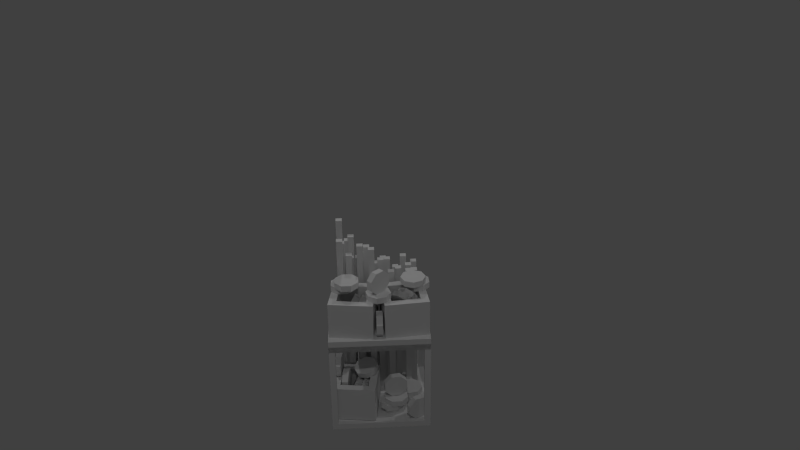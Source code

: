 # Source: shopping_bancada_papyrus.blend  (saved by Blender 2.76.0; exported with 4.5.12 LTS)
import bpy
from mathutils import Matrix  # noqa: F401  (used for matrix-valued properties, if any)

bpy.ops.wm.read_factory_settings(use_empty=True)
scene = bpy.context.scene
scene.name = 'Scene'

# ---- collections
col_collection_1 = bpy.data.collections.new('Collection 1'); scene.collection.children.link(col_collection_1)

# ---- world
world_world = bpy.data.worlds.new('World'); scene.world = world_world
world_world.color = (0.05088, 0.05088, 0.05088)
world_world.use_sun_shadow = False
world_world.sun_shadow_jitter_overblur = 0.0
world_world.cycles.sampling_method = 'MANUAL'
world_world.cycles.sample_map_resolution = 256

# ---- cameras
cam_camera = bpy.data.cameras.new('Camera')
cam_camera.clip_end = 100.0
cam_camera.lens = 35.0
cam_camera.sensor_width = 32.0
cam_camera.sensor_height = 18.0
cam_camera.ortho_scale = 7.314
cam_camera.dof.focus_distance = 0.0
cam_camera.dof.aperture_fstop = 128.0

# ---- lights
light_lamp_003 = bpy.data.lights.new('Lamp.003', 'POINT')
light_lamp_003.transmission_factor = 0.0
light_lamp_003.cutoff_distance = 30.0
light_lamp_003.energy = 100.0
light_lamp_003.shadow_buffer_clip_start = 1.001
light_lamp_003.shadow_soft_size = 0.1
light_lamp_003.shadow_maximum_resolution = 0.006
light_lamp_003.use_absolute_resolution = True
light_lamp_003.cycles.use_multiple_importance_sampling = False
light_lamp_002 = bpy.data.lights.new('Lamp.002', 'POINT')
light_lamp_002.transmission_factor = 0.0
light_lamp_002.cutoff_distance = 30.0
light_lamp_002.energy = 100.0
light_lamp_002.shadow_buffer_clip_start = 1.001
light_lamp_002.shadow_soft_size = 0.1
light_lamp_002.shadow_maximum_resolution = 0.006
light_lamp_002.use_absolute_resolution = True
light_lamp_002.cycles.use_multiple_importance_sampling = False
light_lamp_001 = bpy.data.lights.new('Lamp.001', 'POINT')
light_lamp_001.transmission_factor = 0.0
light_lamp_001.cutoff_distance = 30.0
light_lamp_001.energy = 100.0
light_lamp_001.shadow_buffer_clip_start = 1.001
light_lamp_001.shadow_soft_size = 0.1
light_lamp_001.shadow_maximum_resolution = 0.006
light_lamp_001.use_absolute_resolution = True
light_lamp_001.cycles.use_multiple_importance_sampling = False
light_lamp = bpy.data.lights.new('Lamp', 'POINT')
light_lamp.transmission_factor = 0.0
light_lamp.cutoff_distance = 30.0
light_lamp.energy = 100.0
light_lamp.shadow_buffer_clip_start = 1.001
light_lamp.shadow_soft_size = 0.1
light_lamp.shadow_maximum_resolution = 0.006
light_lamp.use_absolute_resolution = True
light_lamp.cycles.use_multiple_importance_sampling = False

# ---- meshes
me_cubo = bpy.data.meshes.new('Cubo')
me_cubo.from_pydata([(0.2463, -0.1303, 0.6756), (0.2463, -0.1303, 0.7381), (0.3347, -0.1669, 0.6756), (0.3347, -0.1669, 0.7381), (0.3713, -0.2553, 0.6756), (0.3713, -0.2553, 0.7381), (0.3347, -0.3437, 0.6756), (0.3347, -0.3437, 0.7381), (0.2463, -0.3803, 0.6756), (0.2463, -0.3803, 0.7381), (0.1579, -0.3437, 0.6756), (0.1579, -0.3437, 0.7381), (0.1213, -0.2553, 0.6756), (0.1213, -0.2553, 0.7381), (0.1579, -0.1669, 0.6756), (0.1579, -0.1669, 0.7381), (0.2463, -0.1303, 0.6756), (0.2463, -0.1303, 0.7381), (0.3347, -0.1669, 0.6756), (0.3347, -0.1669, 0.7381), (0.3713, -0.2553, 0.6756), (0.3713, -0.2553, 0.7381), (0.3347, -0.3437, 0.6756), (0.3347, -0.3437, 0.7381), (0.2463, -0.3803, 0.6756), (0.2463, -0.3803, 0.7381), (0.1579, -0.3437, 0.6756), (0.1579, -0.3437, 0.7381), (0.1213, -0.2553, 0.6756), (0.1213, -0.2553, 0.7381), (0.1579, -0.1669, 0.6756), (0.1579, -0.1669, 0.7381), (0.438, 0.438, -0.4375), (0.438, 0.438, 0.438), (0.438, 0.5, -0.4375), (0.438, 0.5, 0.438), (0.5, 0.438, -0.4375), (0.5, 0.438, 0.438), (0.5, 0.5, -0.4375), (0.5, 0.5, 0.438), (0.438, -0.5, -0.4375), (0.438, -0.5, 0.438), (0.438, -0.438, -0.4375), (0.438, -0.438, 0.438), (0.5, -0.5, -0.4375), (0.5, -0.5, 0.438), (0.5, -0.438, -0.4375), (0.5, -0.438, 0.438), (-0.5, -0.5, -0.4375), (-0.5, -0.5, 0.438), (-0.5, -0.438, -0.4375), (-0.5, -0.438, 0.438), (-0.438, -0.5, -0.4375), (-0.438, -0.5, 0.438), (-0.438, -0.438, -0.4375), (-0.438, -0.438, 0.438), (-0.5, 0.438, -0.4375), (-0.5, 0.438, 0.438), (-0.5, 0.5, -0.4375), (-0.5, 0.5, 0.438), (-0.438, 0.438, -0.4375), (-0.438, 0.438, 0.438), (-0.438, 0.5, -0.4375), (-0.438, 0.5, 0.438), (-0.5, -0.5, -0.5), (-0.5, -0.5, -0.4375), (-0.5, 0.5, -0.5), (-0.5, 0.5, -0.4375), (0.5, -0.5, -0.5), (0.5, -0.5, -0.4375), (0.5, 0.5, -0.5), (0.5, 0.5, -0.4375), (-0.438, 0.438, 0.5), (-0.438, 0.438, 0.438), (-0.438, -0.438, 0.5), (-0.438, -0.438, 0.438), (-0.5, 0.438, 0.5), (-0.5, 0.438, 0.438), (-0.5, -0.438, 0.5), (-0.5, -0.438, 0.438), (0.5, 0.438, 0.5), (0.5, 0.438, 0.438), (0.5, -0.438, 0.5), (0.5, -0.438, 0.438), (0.438, 0.438, 0.5), (0.438, 0.438, 0.438), (0.438, -0.438, 0.5), (0.438, -0.438, 0.438), (-0.5, 0.438, 0.438), (-0.5, 0.438, 0.5), (-0.5, 0.5, 0.438), (-0.5, 0.5, 0.5), (0.5, 0.438, 0.438), (0.5, 0.438, 0.5), (0.5, 0.5, 0.438), (0.5, 0.5, 0.5), (-0.5, -0.5, 0.438), (-0.5, -0.5, 0.5), (-0.5, -0.438, 0.438), (-0.5, -0.438, 0.5), (0.5, -0.5, 0.438), (0.5, -0.5, 0.5), (0.5, -0.438, 0.438), (0.5, -0.438, 0.5), (-0.2252, 0.2863, 1.329), (-0.2252, 0.2863, -0.4375), (-0.2252, 0.2243, 1.329), (-0.2252, 0.2243, -0.4375), (-0.2872, 0.2863, 1.329), (-0.2872, 0.2863, -0.4375), (-0.2872, 0.2243, 1.329), (-0.2872, 0.2243, -0.4375), (-0.3277, 0.3369, -0.4375), (-0.3277, 0.3369, 1.228), (-0.3277, 0.3989, -0.4375), (-0.3277, 0.3989, 1.228), (-0.2657, 0.3369, -0.4375), (-0.2657, 0.3369, 1.228), (-0.2657, 0.3989, -0.4375), (-0.2657, 0.3989, 1.228), (-0.1553, 0.4079, 1.023), (-0.1553, 0.4079, -0.4375), (-0.1553, 0.3459, 1.023), (-0.1553, 0.3459, -0.4375), (-0.2173, 0.4079, 1.023), (-0.2173, 0.4079, -0.4375), (-0.2173, 0.3459, 1.023), (-0.2173, 0.3459, -0.4375), (-0.3378, 0.311, 1.5), (-0.3378, 0.311, -0.4375), (-0.3378, 0.249, 1.5), (-0.3378, 0.249, -0.4375), (-0.3998, 0.311, 1.5), (-0.3998, 0.311, -0.4375), (-0.3998, 0.249, 1.5), (-0.3998, 0.249, -0.4375), (-0.322, 0.2119, 1.295), (-0.322, 0.2119, -0.4375), (-0.322, 0.1499, 1.295), (-0.322, 0.1499, -0.4375), (-0.384, 0.2119, 1.295), (-0.384, 0.2119, -0.4375), (-0.384, 0.1499, 1.295), (-0.384, 0.1499, -0.4375), (-0.2297, 0.1646, 1.154), (-0.2297, 0.1646, -0.4375), (-0.2297, 0.1026, 1.154), (-0.2297, 0.1026, -0.4375), (-0.2917, 0.1646, 1.154), (-0.2917, 0.1646, -0.4375), (-0.2917, 0.1026, 1.154), (-0.2917, 0.1026, -0.4375), (-0.1125, 0.3088, 1.124), (-0.1125, 0.3088, -0.4375), (-0.1125, 0.2468, 1.124), (-0.1125, 0.2468, -0.4375), (-0.1745, 0.3088, 1.124), (-0.1745, 0.3088, -0.4375), (-0.1745, 0.2468, 1.124), (-0.1745, 0.2468, -0.4375), (-0.3356, 0.09927, 1.377), (-0.3356, 0.09927, -0.4375), (-0.3356, 0.03727, 1.377), (-0.3356, 0.03727, -0.4375), (-0.3976, 0.09927, 1.377), (-0.3976, 0.09927, -0.4375), (-0.3976, 0.03727, 1.377), (-0.3976, 0.03727, -0.4375), (-0.2464, 0.08006, 1.228), (-0.2464, 0.08006, -0.4375), (-0.2464, 0.01806, 1.228), (-0.2464, 0.01806, -0.4375), (-0.3084, 0.08006, 1.228), (-0.3084, 0.08006, -0.4375), (-0.3084, 0.01806, 1.228), (-0.3084, 0.01806, -0.4375), (-0.1373, 0.1195, 1.307), (-0.1373, 0.1195, -0.4375), (-0.1373, 0.05755, 1.307), (-0.1373, 0.05755, -0.4375), (-0.1993, 0.1195, 1.307), (-0.1993, 0.1195, -0.4375), (-0.1993, 0.05755, 1.307), (-0.1993, 0.05755, -0.4375), (-0.07198, 0.2052, 1.25), (-0.07198, 0.2052, -0.4375), (-0.07198, 0.1432, 1.25), (-0.07198, 0.1432, -0.4375), (-0.134, 0.2052, 1.25), (-0.134, 0.2052, -0.4375), (-0.134, 0.1432, 1.25), (-0.134, 0.1432, -0.4375), (-0.02692, 0.3696, 1.027), (-0.02692, 0.3696, -0.4375), (-0.02692, 0.3076, 1.027), (-0.02692, 0.3076, -0.4375), (-0.08892, 0.3696, 1.027), (-0.08892, 0.3696, -0.4375), (-0.08892, 0.3076, 1.027), (-0.08892, 0.3076, -0.4375), (0.01588, 0.2795, 1.023), (0.01588, 0.2795, -0.4375), (0.01588, 0.2175, 1.023), (0.01588, 0.2175, -0.4375), (-0.04612, 0.2795, 1.023), (-0.04612, 0.2795, -0.4375), (-0.04612, 0.2175, 1.023), (-0.04612, 0.2175, -0.4375), (-0.02467, 0.08125, 1.284), (-0.02467, 0.08125, -0.4375), (-0.02467, 0.01925, 1.284), (-0.02467, 0.01925, -0.4375), (-0.08667, 0.08125, 1.284), (-0.08667, 0.08125, -0.4375), (-0.08667, 0.01925, 1.284), (-0.08667, 0.01925, -0.4375), (0.0677, 0.1578, 1.124), (0.0677, 0.1578, -0.4375), (0.0677, 0.09584, 1.124), (0.0677, 0.09584, -0.4375), (0.005698, 0.1578, 1.124), (0.005698, 0.1578, -0.4375), (0.005698, 0.09584, 1.124), (0.005698, 0.09584, -0.4375), (0.09698, 0.3786, 1.023), (0.09698, 0.3786, -0.4375), (0.09698, 0.3166, 1.023), (0.09698, 0.3166, -0.4375), (0.03498, 0.3786, 1.023), (0.03498, 0.3786, -0.4375), (0.03498, 0.3166, 1.023), (0.03498, 0.3166, -0.4375), (0.1353, 0.2525, 1.08), (0.1353, 0.2525, -0.4375), (0.1353, 0.1905, 1.08), (0.1353, 0.1905, -0.4375), (0.07328, 0.2525, 1.08), (0.07328, 0.2525, -0.4375), (0.07328, 0.1905, 1.08), (0.07328, 0.1905, -0.4375), (0.1691, 0.08801, 1.023), (0.1691, 0.08801, -0.4375), (0.1691, 0.02601, 1.023), (0.1691, 0.02601, -0.4375), (0.1071, 0.08801, 1.023), (0.1071, 0.08801, -0.4375), (0.1071, 0.02601, 1.023), (0.1071, 0.02601, -0.4375), (0.2231, 0.3516, 0.9309), (0.2231, 0.3516, -0.4375), (0.2231, 0.2896, 0.9309), (0.2231, 0.2896, -0.4375), (0.1611, 0.3516, 0.9309), (0.1611, 0.3516, -0.4375), (0.1611, 0.2896, 0.9309), (0.1611, 0.2896, -0.4375), (0.2457, 0.1961, 1.002), (0.2457, 0.1961, -0.4375), (0.2457, 0.1341, 1.002), (0.2457, 0.1341, -0.4375), (0.1837, 0.1961, 1.002), (0.1837, 0.1961, -0.4375), (0.1837, 0.1341, 1.002), (0.1837, 0.1341, -0.4375), (0.347, 0.09927, 1.023), (0.347, 0.09927, -0.4375), (0.347, 0.03727, 1.023), (0.347, 0.03727, -0.4375), (0.285, 0.09927, 1.023), (0.285, 0.09927, -0.4375), (0.285, 0.03727, 1.023), (0.285, 0.03727, -0.4375), (0.4079, 0.2074, 0.9694), (0.4079, 0.2074, -0.4375), (0.4079, 0.1454, 0.9694), (0.4079, 0.1454, -0.4375), (0.3459, 0.2074, 0.9694), (0.3459, 0.2074, -0.4375), (0.3459, 0.1454, 0.9694), (0.3459, 0.1454, -0.4375), (0.3538, 0.3065, 0.9735), (0.3538, 0.3065, -0.4375), (0.3538, 0.2445, 0.9735), (0.3538, 0.2445, -0.4375), (0.2918, 0.3065, 0.9735), (0.2918, 0.3065, -0.4375), (0.2918, 0.2445, 0.9735), (0.2918, 0.2445, -0.4375), (0.4124, 0.4057, 0.9593), (0.4124, 0.4057, -0.4375), (0.4124, 0.3437, 0.9593), (0.4124, 0.3437, -0.4375), (0.3504, 0.4057, 0.9593), (0.3504, 0.4057, -0.4375), (0.3504, 0.3437, 0.9593), (0.3504, 0.3437, -0.4375), (0.3065, 0.4124, 1.023), (0.3065, 0.4124, -0.4375), (0.3065, 0.3504, 1.023), (0.3065, 0.3504, -0.4375), (0.2445, 0.4124, 1.023), (0.2445, 0.4124, -0.4375), (0.2445, 0.3504, 1.023), (0.2445, 0.3504, -0.4375), (-0.5, -0.5, 0.438), (-0.5, -0.5, 0.5), (-0.5, -0.438, 0.438), (-0.5, -0.438, 0.5), (0.5, -0.5, 0.438), (0.5, -0.5, 0.5), (0.5, -0.438, 0.438), (0.5, -0.438, 0.5), (-0.5, -0.5, 0.5), (-0.5, -0.5, 0.562), (-0.5, 0.0, 0.5), (-0.5, 0.0, 0.562), (0.5, -0.5, 0.5), (0.5, -0.5, 0.562), (0.5, 0.0, 0.5), (0.5, 0.0, 0.562), (-0.4922, -0.4171, 0.562), (-0.4922, -0.4171, 0.937), (-0.4318, 0.01621, 0.562), (-0.4318, 0.01621, 0.937), (-0.05885, -0.4774, 0.562), (-0.05885, -0.4774, 0.937), (0.001477, -0.04412, 0.562), (0.001477, -0.04412, 0.937), (-0.4083, -0.3537, 0.937), (-0.3684, -0.06769, 0.937), (-0.08242, -0.1075, 0.937), (-0.1222, -0.3935, 0.937), (0.05811, -0.4698, 0.562), (0.05811, -0.4698, 0.937), (0.01503, -0.03447, 0.562), (0.01503, -0.03447, 0.937), (0.4935, -0.4268, 0.562), (0.4935, -0.4268, 0.937), (0.4504, 0.008607, 0.562), (0.4504, 0.008607, 0.937), (0.1248, -0.3885, 0.937), (0.09635, -0.1011, 0.937), (0.3837, -0.07271, 0.937), (0.4122, -0.3601, 0.937), (-0.1261, -0.1426, 0.7904), (-0.1802, -0.1274, 0.8178), (-0.09887, -0.1884, 0.8699), (-0.1529, -0.1731, 0.8972), (-0.1075, -0.2778, 0.9028), (-0.1616, -0.2625, 0.9302), (-0.147, -0.3585, 0.8699), (-0.201, -0.3432, 0.8972), (-0.1942, -0.3832, 0.7904), (-0.2482, -0.3679, 0.8178), (-0.2214, -0.3375, 0.7109), (-0.2755, -0.3222, 0.7383), (-0.2128, -0.248, 0.678), (-0.2669, -0.2328, 0.7054), (-0.1733, -0.1673, 0.7109), (-0.2274, -0.1521, 0.7383), (-0.1261, -0.1426, 0.7904), (-0.1802, -0.1274, 0.8178), (-0.09887, -0.1884, 0.8699), (-0.1529, -0.1731, 0.8972), (-0.1075, -0.2778, 0.9028), (-0.1616, -0.2625, 0.9302), (-0.147, -0.3585, 0.8699), (-0.201, -0.3432, 0.8972), (-0.1942, -0.3832, 0.7904), (-0.2482, -0.3679, 0.8178), (-0.2214, -0.3375, 0.7109), (-0.2755, -0.3222, 0.7383), (-0.2128, -0.248, 0.678), (-0.2669, -0.2328, 0.7054), (-0.1733, -0.1673, 0.7109), (-0.2274, -0.1521, 0.7383), (-0.1964, -0.1236, 0.7904), (-0.2505, -0.1083, 0.8178), (-0.1692, -0.1694, 0.8699), (-0.2232, -0.1541, 0.8972), (-0.1778, -0.2588, 0.9028), (-0.2318, -0.2435, 0.9302), (-0.2172, -0.3395, 0.8699), (-0.2713, -0.3242, 0.8972), (-0.2644, -0.3642, 0.7904), (-0.3185, -0.3489, 0.8178), (-0.2917, -0.3184, 0.7109), (-0.3458, -0.3031, 0.7383), (-0.2831, -0.229, 0.678), (-0.3372, -0.2137, 0.7054), (-0.2436, -0.1483, 0.7109), (-0.2977, -0.133, 0.7383), (-0.1964, -0.1236, 0.7904), (-0.2505, -0.1083, 0.8178), (-0.1692, -0.1694, 0.8699), (-0.2232, -0.1541, 0.8972), (-0.1778, -0.2588, 0.9028), (-0.2318, -0.2435, 0.9302), (-0.2172, -0.3395, 0.8699), (-0.2713, -0.3242, 0.8972), (-0.2644, -0.3642, 0.7904), (-0.3185, -0.3489, 0.8178), (-0.2917, -0.3184, 0.7109), (-0.3458, -0.3031, 0.7383), (-0.2831, -0.229, 0.678), (-0.3372, -0.2137, 0.7054), (-0.2436, -0.1483, 0.7109), (-0.2977, -0.133, 0.7383), (0.3164, -0.3624, 0.8503), (0.3487, -0.3165, 0.8777), (0.2641, -0.373, 0.9298), (0.2965, -0.3271, 0.9572), (0.1826, -0.3352, 0.9627), (0.215, -0.2893, 0.9901), (0.1196, -0.2712, 0.9298), (0.1519, -0.2253, 0.9572), (0.1119, -0.2185, 0.8503), (0.1443, -0.1726, 0.8777), (0.1641, -0.208, 0.7709), (0.1965, -0.162, 0.7982), (0.2456, -0.2457, 0.738), (0.278, -0.1998, 0.7653), (0.3087, -0.3097, 0.7709), (0.341, -0.2638, 0.7982), (0.3164, -0.3624, 0.8503), (0.3487, -0.3165, 0.8777), (0.2641, -0.373, 0.9298), (0.2965, -0.3271, 0.9572), (0.1826, -0.3352, 0.9627), (0.215, -0.2893, 0.9901), (0.1196, -0.2712, 0.9298), (0.1519, -0.2253, 0.9572), (0.1119, -0.2185, 0.8503), (0.1443, -0.1726, 0.8777), (0.1641, -0.208, 0.7709), (0.1965, -0.162, 0.7982), (0.2456, -0.2457, 0.738), (0.278, -0.1998, 0.7653), (0.3087, -0.3097, 0.7709), (0.341, -0.2638, 0.7982), (0.3727, -0.3209, 0.8552), (0.405, -0.275, 0.8825), (0.3205, -0.3315, 0.9346), (0.3528, -0.2855, 0.962), (0.239, -0.2937, 0.9676), (0.2713, -0.2477, 0.9949), (0.1759, -0.2297, 0.9346), (0.2083, -0.1838, 0.962), (0.1683, -0.177, 0.8552), (0.2006, -0.131, 0.8825), (0.2205, -0.1664, 0.7757), (0.2528, -0.1205, 0.8031), (0.302, -0.2042, 0.7428), (0.3343, -0.1583, 0.7701), (0.365, -0.2682, 0.7757), (0.3974, -0.2222, 0.8031), (0.3727, -0.3209, 0.8552), (0.405, -0.275, 0.8825), (0.3205, -0.3315, 0.9346), (0.3528, -0.2855, 0.962), (0.239, -0.2937, 0.9676), (0.2713, -0.2477, 0.9949), (0.1759, -0.2297, 0.9346), (0.2083, -0.1838, 0.962), (0.1683, -0.177, 0.8552), (0.2006, -0.131, 0.8825), (0.2205, -0.1664, 0.7757), (0.2528, -0.1205, 0.8031), (0.302, -0.2042, 0.7428), (0.3343, -0.1583, 0.7701), (0.365, -0.2682, 0.7757), (0.3974, -0.2222, 0.8031), (0.1559, -0.1635, -0.3749), (0.1559, -0.1635, -0.3124), (0.2275, -0.227, -0.3749), (0.2275, -0.227, -0.3124), (0.2332, -0.3225, -0.3749), (0.2332, -0.3225, -0.3124), (0.1698, -0.3941, -0.3749), (0.1698, -0.3941, -0.3124), (0.07425, -0.3998, -0.3749), (0.07425, -0.3998, -0.3124), (0.002674, -0.3363, -0.3749), (0.002674, -0.3363, -0.3124), (-0.003057, -0.2408, -0.3749), (-0.003057, -0.2408, -0.3124), (0.06042, -0.1693, -0.3749), (0.06042, -0.1693, -0.3124), (0.0578, -0.171, -0.3749), (0.0578, -0.171, -0.4374), (0.02119, -0.2594, -0.3749), (0.02119, -0.2594, -0.4374), (0.0578, -0.3478, -0.3749), (0.0578, -0.3478, -0.4374), (0.1462, -0.3844, -0.3749), (0.1462, -0.3844, -0.4374), (0.2346, -0.3478, -0.3749), (0.2346, -0.3478, -0.4374), (0.2712, -0.2594, -0.3749), (0.2712, -0.2594, -0.4374), (0.2346, -0.171, -0.3749), (0.2346, -0.171, -0.4374), (0.1462, -0.1344, -0.3749), (0.1462, -0.1344, -0.4374), (0.2017, -0.1755, -0.3127), (0.2017, -0.1755, -0.2502), (0.2726, -0.2397, -0.3127), (0.2726, -0.2397, -0.2502), (0.2773, -0.3352, -0.3127), (0.2773, -0.3352, -0.2502), (0.2131, -0.4061, -0.3127), (0.2131, -0.4061, -0.2502), (0.1176, -0.4109, -0.3127), (0.1176, -0.4109, -0.2502), (0.04666, -0.3467, -0.3127), (0.04666, -0.3467, -0.2502), (0.04192, -0.2511, -0.3127), (0.04192, -0.2511, -0.2502), (0.1061, -0.1802, -0.3127), (0.1061, -0.1802, -0.2502), (0.01826, -0.1922, 0.9372), (0.01826, -0.1922, 0.9997), (0.1005, -0.2411, 0.9372), (0.1005, -0.2411, 0.9997), (0.124, -0.3338, 0.9372), (0.124, -0.3338, 0.9997), (0.07508, -0.416, 0.9372), (0.07508, -0.416, 0.9997), (-0.01765, -0.4396, 0.9372), (-0.01765, -0.4396, 0.9997), (-0.09986, -0.3906, 0.9372), (-0.09986, -0.3906, 0.9997), (-0.1234, -0.2979, 0.9372), (-0.1234, -0.2979, 0.9997), (-0.07447, -0.2157, 0.9372), (-0.07447, -0.2157, 0.9997), (0.01449, -0.2637, 1.231), (0.05583, -0.3106, 1.23), (0.06583, -0.2173, 1.165), (0.1072, -0.2642, 1.164), (0.06668, -0.2149, 1.069), (0.108, -0.2618, 1.069), (0.01654, -0.2579, 1.0), (0.05788, -0.3048, 0.9994), (-0.05521, -0.3211, 0.998), (-0.01388, -0.368, 0.9972), (-0.1066, -0.3676, 1.064), (-0.06522, -0.4144, 1.063), (-0.1074, -0.37, 1.16), (-0.06607, -0.4168, 1.159), (-0.05726, -0.327, 1.229), (-0.01593, -0.3738, 1.228), (0.1248, -0.3885, 0.6748), (0.09635, -0.1011, 0.6748), (0.3837, -0.07271, 0.6748), (0.4122, -0.3601, 0.6748), (-0.4083, -0.3537, 0.6762), (-0.3684, -0.06769, 0.6762), (-0.08242, -0.1075, 0.6762), (-0.1222, -0.3935, 0.6762), (-0.4922, -0.4171, -0.4284), (-0.4922, -0.4171, -0.05338), (-0.4318, 0.01621, -0.4284), (-0.4318, 0.01621, -0.05338), (-0.05885, -0.4774, -0.4284), (-0.05885, -0.4774, -0.05338), (0.001477, -0.04412, -0.4284), (0.001477, -0.04412, -0.05338), (-0.4083, -0.3537, -0.05338), (-0.3684, -0.06769, -0.05338), (-0.08242, -0.1075, -0.05338), (-0.1222, -0.3935, -0.05338), (-0.1261, -0.1426, -0.2), (-0.1802, -0.1274, -0.1726), (-0.09887, -0.1884, -0.1205), (-0.1529, -0.1731, -0.09313), (-0.1075, -0.2778, -0.08758), (-0.1616, -0.2625, -0.06022), (-0.147, -0.3585, -0.1205), (-0.201, -0.3432, -0.09313), (-0.1942, -0.3832, -0.2), (-0.2482, -0.3679, -0.1726), (-0.2214, -0.3375, -0.2794), (-0.2755, -0.3222, -0.2521), (-0.2128, -0.248, -0.3124), (-0.2669, -0.2328, -0.285), (-0.1733, -0.1673, -0.2794), (-0.2274, -0.1521, -0.2521), (-0.1261, -0.1426, -0.2), (-0.1802, -0.1274, -0.1726), (-0.09887, -0.1884, -0.1205), (-0.1529, -0.1731, -0.09313), (-0.1075, -0.2778, -0.08758), (-0.1616, -0.2625, -0.06022), (-0.147, -0.3585, -0.1205), (-0.201, -0.3432, -0.09313), (-0.1942, -0.3832, -0.2), (-0.2482, -0.3679, -0.1726), (-0.2214, -0.3375, -0.2794), (-0.2755, -0.3222, -0.2521), (-0.2128, -0.248, -0.3124), (-0.2669, -0.2328, -0.285), (-0.1733, -0.1673, -0.2794), (-0.2274, -0.1521, -0.2521), (-0.1964, -0.1236, -0.2), (-0.2505, -0.1083, -0.1726), (-0.1692, -0.1694, -0.1205), (-0.2232, -0.1541, -0.09313), (-0.1778, -0.2588, -0.08758), (-0.2318, -0.2435, -0.06022), (-0.2172, -0.3395, -0.1205), (-0.2713, -0.3242, -0.09313), (-0.2644, -0.3642, -0.2), (-0.3185, -0.3489, -0.1726), (-0.2917, -0.3184, -0.2794), (-0.3458, -0.3031, -0.2521), (-0.2831, -0.229, -0.3124), (-0.3372, -0.2137, -0.285), (-0.2436, -0.1483, -0.2794), (-0.2977, -0.133, -0.2521), (-0.1964, -0.1236, -0.2), (-0.2505, -0.1083, -0.1726), (-0.1692, -0.1694, -0.1205), (-0.2232, -0.1541, -0.09313), (-0.1778, -0.2588, -0.08758), (-0.2318, -0.2435, -0.06022), (-0.2172, -0.3395, -0.1205), (-0.2713, -0.3242, -0.09313), (-0.2644, -0.3642, -0.2), (-0.3185, -0.3489, -0.1726), (-0.2917, -0.3184, -0.2794), (-0.3458, -0.3031, -0.2521), (-0.2831, -0.229, -0.3124), (-0.3372, -0.2137, -0.285), (-0.2436, -0.1483, -0.2794), (-0.2977, -0.133, -0.2521), (-0.4083, -0.3537, -0.3142), (-0.3684, -0.06769, -0.3142), (-0.08242, -0.1075, -0.3142), (-0.1222, -0.3935, -0.3142), (0.4084, -0.3629, -0.2006), (0.4368, -0.4186, -0.2014), (0.4697, -0.3308, -0.2666), (0.4981, -0.3864, -0.2675), (0.4711, -0.3286, -0.3623), (0.4995, -0.3843, -0.3631), (0.4119, -0.3578, -0.4315), (0.4402, -0.4135, -0.4323), (0.3266, -0.4012, -0.4337), (0.355, -0.4569, -0.4345), (0.2653, -0.4334, -0.3677), (0.2937, -0.4891, -0.3685), (0.2639, -0.4355, -0.272), (0.2923, -0.4912, -0.2728), (0.3232, -0.4063, -0.2028), (0.3515, -0.462, -0.2036), (-0.419, 0.08729, -0.2006), (-0.4808, 0.09684, -0.2014), (-0.4287, 0.01876, -0.2666), (-0.4905, 0.02831, -0.2675), (-0.4279, 0.01637, -0.3623), (-0.4896, 0.02592, -0.3631), (-0.4169, 0.08151, -0.4315), (-0.4786, 0.09106, -0.4323), (-0.4022, 0.176, -0.4337), (-0.464, 0.1856, -0.4345), (-0.3925, 0.2446, -0.3677), (-0.4543, 0.2541, -0.3685), (-0.3934, 0.2469, -0.272), (-0.4551, 0.2565, -0.2728), (-0.4044, 0.1818, -0.2028), (-0.4661, 0.1914, -0.2036), (-0.3203, -0.2732, 0.03191), (-0.3821, -0.2637, 0.0311), (-0.3301, -0.3418, -0.03414), (-0.3918, -0.3322, -0.03495), (-0.3292, -0.3442, -0.1298), (-0.3909, -0.3346, -0.1306), (-0.3182, -0.279, -0.199), (-0.3799, -0.2695, -0.1998), (-0.3035, -0.1845, -0.2012), (-0.3653, -0.175, -0.202), (-0.2938, -0.116, -0.1352), (-0.3556, -0.1064, -0.136), (-0.2947, -0.1136, -0.03952), (-0.3565, -0.104, -0.04033), (-0.3057, -0.1787, 0.02968), (-0.3674, -0.1692, 0.02887), (-0.3918, -0.2093, 0.1787), (-0.4536, -0.1997, 0.1779), (-0.4016, -0.2778, 0.1127), (-0.4633, -0.2683, 0.1119), (-0.4007, -0.2802, 0.01705), (-0.4624, -0.2707, 0.01624), (-0.3897, -0.2151, -0.05215), (-0.4515, -0.2055, -0.05297), (-0.3751, -0.1206, -0.05438), (-0.4368, -0.111, -0.0552), (-0.3653, -0.05203, 0.01167), (-0.4271, -0.04248, 0.01085), (-0.3662, -0.04964, 0.1073), (-0.428, -0.04009, 0.1065), (-0.3772, -0.1148, 0.1765), (-0.439, -0.1052, 0.1757), (0.1972, -0.2481, -0.01156), (0.2063, -0.3099, -0.01237), (0.2655, -0.2372, -0.07761), (0.2746, -0.299, -0.07842), (0.2676, -0.2356, -0.1732), (0.2767, -0.2974, -0.1741), (0.2021, -0.2444, -0.2424), (0.2112, -0.3062, -0.2433), (0.1074, -0.2583, -0.2447), (0.1166, -0.3201, -0.2455), (0.0391, -0.2692, -0.1786), (0.04821, -0.331, -0.1794), (0.03708, -0.2708, -0.08299), (0.04619, -0.3326, -0.0838), (0.1026, -0.262, -0.01379), (0.1117, -0.3238, -0.0146), (-0.02612, -0.3243, 0.7921), (0.03637, -0.3241, 0.7913), (-0.02722, -0.2551, 0.7261), (0.03528, -0.2549, 0.7253), (-0.02847, -0.2529, 0.6305), (0.03402, -0.2527, 0.6296), (-0.02915, -0.3189, 0.5613), (0.03335, -0.3187, 0.5604), (-0.02885, -0.4146, 0.559), (0.03364, -0.4144, 0.5582), (-0.02776, -0.4838, 0.6251), (0.03474, -0.4836, 0.6243), (-0.0265, -0.486, 0.7207), (0.03599, -0.4858, 0.7199), (-0.02583, -0.4199, 0.7899), (0.03667, -0.4197, 0.7891), (-0.2288, -0.07561, 1.004), (-0.2284, -0.0754, 0.9411), (-0.2948, -0.006407, 1.003), (-0.2945, -0.006194, 0.9409), (-0.3905, -0.004182, 1.003), (-0.3901, -0.003969, 0.9404), (-0.4597, -0.07024, 1.002), (-0.4593, -0.07003, 0.9397), (-0.4619, -0.1659, 1.002), (-0.4615, -0.1657, 0.9394), (-0.3959, -0.2351, 1.002), (-0.3955, -0.2349, 0.9395), (-0.3002, -0.2373, 1.003), (-0.2998, -0.2371, 0.9401), (-0.231, -0.1713, 1.003), (-0.2306, -0.171, 0.9408), (-0.1891, -0.1348, 1.066), (-0.1887, -0.1346, 1.003), (-0.2551, -0.06563, 1.066), (-0.2548, -0.06541, 1.003), (-0.3508, -0.0634, 1.065), (-0.3504, -0.06319, 1.003), (-0.42, -0.1295, 1.064), (-0.4196, -0.1292, 1.002), (-0.4222, -0.2251, 1.064), (-0.4218, -0.2249, 1.002), (-0.3561, -0.2943, 1.064), (-0.3558, -0.2941, 1.002), (-0.2605, -0.2965, 1.065), (-0.2601, -0.2963, 1.002), (-0.1913, -0.2305, 1.065), (-0.1909, -0.2303, 1.003), (0.4335, 0.00312, 1.003), (0.4336, 0.003545, 0.9404), (0.3379, -0.001587, 1.003), (0.338, -0.001163, 0.9402), (0.2737, -0.07248, 1.002), (0.2738, -0.07206, 0.9396), (0.2784, -0.168, 1.001), (0.2785, -0.1676, 0.939), (0.3493, -0.2323, 1.001), (0.3494, -0.2318, 0.9386), (0.4448, -0.2276, 1.001), (0.4449, -0.2271, 0.9388), (0.5091, -0.1567, 1.002), (0.5092, -0.1562, 0.9394), (0.5044, -0.06112, 1.003), (0.5045, -0.06069, 0.94), (0.347, -0.02227, 1.067), (0.3469, -0.02184, 1.004), (0.2588, -0.05929, 1.066), (0.2587, -0.05886, 1.004), (0.2226, -0.1478, 1.066), (0.2225, -0.1474, 1.003), (0.2596, -0.2361, 1.065), (0.2595, -0.2356, 1.003), (0.3481, -0.2723, 1.065), (0.3481, -0.2718, 1.002), (0.4364, -0.2352, 1.065), (0.4363, -0.2348, 1.003), (0.4726, -0.1467, 1.066), (0.4725, -0.1463, 1.003), (0.4355, -0.05847, 1.066), (0.4355, -0.05804, 1.004), (-0.1474, -0.01426, 0.0409), (-0.1338, -0.00319, -0.01907), (-0.2335, -0.0473, 0.01516), (-0.2198, -0.03622, -0.04481), (-0.2686, -0.133, -0.008702), (-0.255, -0.1219, -0.06867), (-0.2324, -0.2212, -0.01671), (-0.2187, -0.2101, -0.07668), (-0.1459, -0.2602, -0.00417), (-0.1322, -0.2491, -0.06414), (-0.05991, -0.2271, 0.02157), (-0.04622, -0.2161, -0.0384), (-0.02472, -0.1414, 0.04543), (-0.01104, -0.1304, -0.01454), (-0.06098, -0.05325, 0.05343), (-0.04729, -0.04218, -0.006535), (0.3183, 0.01038, -0.3667), (0.3184, 0.01176, -0.4292), (0.2517, -0.05834, -0.3684), (0.2519, -0.05696, -0.4309), (0.2533, -0.154, -0.3705), (0.2534, -0.1526, -0.433), (0.322, -0.2205, -0.3718), (0.3222, -0.2191, -0.4343), (0.4177, -0.219, -0.3715), (0.4178, -0.2176, -0.434), (0.4842, -0.1503, -0.3698), (0.4844, -0.1489, -0.4322), (0.4827, -0.05462, -0.3677), (0.4828, -0.05324, -0.4301), (0.4139, 0.01192, -0.3664), (0.4141, 0.0133, -0.4289), (0.2491, 0.01983, -0.2995), (0.249, 0.02122, -0.3619), (0.197, -0.06038, -0.3012), (0.1969, -0.05899, -0.3636), (0.2168, -0.1539, -0.3033), (0.2167, -0.1525, -0.3658), (0.297, -0.206, -0.3045), (0.297, -0.2047, -0.367), (0.3906, -0.1862, -0.3042), (0.3905, -0.1848, -0.3667), (0.4428, -0.106, -0.3025), (0.4427, -0.1046, -0.365), (0.4229, -0.01241, -0.3004), (0.4228, -0.01102, -0.3629), (0.3427, 0.0397, -0.2991), (0.3426, 0.04109, -0.3616)], [], [(0, 1, 3, 2), (2, 3, 5, 4), (4, 5, 7, 6), (6, 7, 9, 8), (8, 9, 11, 10), (10, 11, 13, 12), (3, 1, 15, 13, 11, 9, 7, 5), (14, 15, 1, 0), (12, 13, 15, 14), (0, 2, 4, 6, 8, 10, 12, 14), (16, 17, 19, 18), (18, 19, 21, 20), (20, 21, 23, 22), (22, 23, 25, 24), (24, 25, 27, 26), (26, 27, 29, 28), (19, 17, 31, 29, 27, 25, 23, 21), (30, 31, 17, 16), (28, 29, 31, 30), (16, 18, 20, 22, 24, 26, 28, 30), (33, 35, 34, 32), (35, 39, 38, 34), (39, 37, 36, 38), (37, 33, 32, 36), (32, 34, 38, 36), (37, 39, 35, 33), (41, 43, 42, 40), (43, 47, 46, 42), (47, 45, 44, 46), (45, 41, 40, 44), (40, 42, 46, 44), (45, 47, 43, 41), (49, 51, 50, 48), (51, 55, 54, 50), (55, 53, 52, 54), (53, 49, 48, 52), (48, 50, 54, 52), (53, 55, 51, 49), (57, 59, 58, 56), (59, 63, 62, 58), (63, 61, 60, 62), (61, 57, 56, 60), (56, 58, 62, 60), (61, 63, 59, 57), (65, 67, 66, 64), (67, 71, 70, 66), (71, 69, 68, 70), (69, 65, 64, 68), (64, 66, 70, 68), (69, 71, 67, 65), (79, 77, 73, 75), (72, 74, 75, 73), (76, 72, 73, 77), (74, 72, 76, 78), (74, 78, 79, 75), (78, 76, 77, 79), (87, 85, 81, 83), (80, 82, 83, 81), (84, 80, 81, 85), (82, 80, 84, 86), (82, 86, 87, 83), (86, 84, 85, 87), (89, 91, 90, 88), (91, 95, 94, 90), (95, 93, 92, 94), (93, 89, 88, 92), (88, 90, 94, 92), (93, 95, 91, 89), (97, 99, 98, 96), (99, 103, 102, 98), (103, 101, 100, 102), (101, 97, 96, 100), (96, 98, 102, 100), (101, 103, 99, 97), (106, 104, 108, 110), (111, 109, 105, 107), (106, 110, 111, 107), (104, 106, 107, 105), (108, 104, 105, 109), (110, 108, 109, 111), (113, 115, 114, 112), (115, 119, 118, 114), (119, 117, 116, 118), (117, 113, 112, 116), (112, 114, 118, 116), (117, 119, 115, 113), (122, 120, 124, 126), (127, 125, 121, 123), (122, 126, 127, 123), (120, 122, 123, 121), (124, 120, 121, 125), (126, 124, 125, 127), (130, 128, 132, 134), (135, 133, 129, 131), (130, 134, 135, 131), (128, 130, 131, 129), (132, 128, 129, 133), (134, 132, 133, 135), (138, 136, 140, 142), (143, 141, 137, 139), (138, 142, 143, 139), (136, 138, 139, 137), (140, 136, 137, 141), (142, 140, 141, 143), (146, 144, 148, 150), (151, 149, 145, 147), (146, 150, 151, 147), (144, 146, 147, 145), (148, 144, 145, 149), (150, 148, 149, 151), (154, 152, 156, 158), (159, 157, 153, 155), (154, 158, 159, 155), (152, 154, 155, 153), (156, 152, 153, 157), (158, 156, 157, 159), (162, 160, 164, 166), (167, 165, 161, 163), (162, 166, 167, 163), (160, 162, 163, 161), (164, 160, 161, 165), (166, 164, 165, 167), (170, 168, 172, 174), (175, 173, 169, 171), (170, 174, 175, 171), (168, 170, 171, 169), (172, 168, 169, 173), (174, 172, 173, 175), (178, 176, 180, 182), (183, 181, 177, 179), (178, 182, 183, 179), (176, 178, 179, 177), (180, 176, 177, 181), (182, 180, 181, 183), (186, 184, 188, 190), (191, 189, 185, 187), (186, 190, 191, 187), (184, 186, 187, 185), (188, 184, 185, 189), (190, 188, 189, 191), (194, 192, 196, 198), (199, 197, 193, 195), (194, 198, 199, 195), (192, 194, 195, 193), (196, 192, 193, 197), (198, 196, 197, 199), (202, 200, 204, 206), (207, 205, 201, 203), (202, 206, 207, 203), (200, 202, 203, 201), (204, 200, 201, 205), (206, 204, 205, 207), (210, 208, 212, 214), (215, 213, 209, 211), (210, 214, 215, 211), (208, 210, 211, 209), (212, 208, 209, 213), (214, 212, 213, 215), (218, 216, 220, 222), (223, 221, 217, 219), (218, 222, 223, 219), (216, 218, 219, 217), (220, 216, 217, 221), (222, 220, 221, 223), (226, 224, 228, 230), (231, 229, 225, 227), (226, 230, 231, 227), (224, 226, 227, 225), (228, 224, 225, 229), (230, 228, 229, 231), (234, 232, 236, 238), (239, 237, 233, 235), (234, 238, 239, 235), (232, 234, 235, 233), (236, 232, 233, 237), (238, 236, 237, 239), (242, 240, 244, 246), (247, 245, 241, 243), (242, 246, 247, 243), (240, 242, 243, 241), (244, 240, 241, 245), (246, 244, 245, 247), (250, 248, 252, 254), (255, 253, 249, 251), (250, 254, 255, 251), (248, 250, 251, 249), (252, 248, 249, 253), (254, 252, 253, 255), (258, 256, 260, 262), (263, 261, 257, 259), (258, 262, 263, 259), (256, 258, 259, 257), (260, 256, 257, 261), (262, 260, 261, 263), (266, 264, 268, 270), (271, 269, 265, 267), (266, 270, 271, 267), (264, 266, 267, 265), (268, 264, 265, 269), (270, 268, 269, 271), (274, 272, 276, 278), (279, 277, 273, 275), (274, 278, 279, 275), (272, 274, 275, 273), (276, 272, 273, 277), (278, 276, 277, 279), (282, 280, 284, 286), (287, 285, 281, 283), (282, 286, 287, 283), (280, 282, 283, 281), (284, 280, 281, 285), (286, 284, 285, 287), (290, 288, 292, 294), (295, 293, 289, 291), (290, 294, 295, 291), (288, 290, 291, 289), (292, 288, 289, 293), (294, 292, 293, 295), (298, 296, 300, 302), (303, 301, 297, 299), (298, 302, 303, 299), (296, 298, 299, 297), (300, 296, 297, 301), (302, 300, 301, 303), (305, 307, 306, 304), (307, 311, 310, 306), (311, 309, 308, 310), (309, 305, 304, 308), (304, 306, 310, 308), (309, 311, 307, 305), (313, 315, 314, 312), (315, 319, 318, 314), (319, 317, 316, 318), (317, 313, 312, 316), (312, 314, 318, 316), (317, 319, 315, 313), (321, 323, 322, 320), (323, 327, 326, 322), (327, 325, 324, 326), (325, 321, 320, 324), (320, 322, 326, 324), (325, 327, 330, 331), (323, 321, 328, 329), (321, 325, 331, 328), (327, 323, 329, 330), (328, 331, 559, 556), (333, 335, 334, 332), (335, 339, 338, 334), (339, 337, 336, 338), (337, 333, 332, 336), (332, 334, 338, 336), (337, 339, 342, 343), (335, 333, 340, 341), (333, 337, 343, 340), (339, 335, 341, 342), (344, 345, 347, 346), (346, 347, 349, 348), (348, 349, 351, 350), (350, 351, 353, 352), (352, 353, 355, 354), (354, 355, 357, 356), (347, 345, 359, 357, 355, 353, 351, 349), (358, 359, 345, 344), (356, 357, 359, 358), (344, 346, 348, 350, 352, 354, 356, 358), (360, 361, 363, 362), (362, 363, 365, 364), (364, 365, 367, 366), (366, 367, 369, 368), (368, 369, 371, 370), (370, 371, 373, 372), (363, 361, 375, 373, 371, 369, 367, 365), (374, 375, 361, 360), (372, 373, 375, 374), (360, 362, 364, 366, 368, 370, 372, 374), (376, 377, 379, 378), (378, 379, 381, 380), (380, 381, 383, 382), (382, 383, 385, 384), (384, 385, 387, 386), (386, 387, 389, 388), (379, 377, 391, 389, 387, 385, 383, 381), (390, 391, 377, 376), (388, 389, 391, 390), (376, 378, 380, 382, 384, 386, 388, 390), (392, 393, 395, 394), (394, 395, 397, 396), (396, 397, 399, 398), (398, 399, 401, 400), (400, 401, 403, 402), (402, 403, 405, 404), (395, 393, 407, 405, 403, 401, 399, 397), (406, 407, 393, 392), (404, 405, 407, 406), (392, 394, 396, 398, 400, 402, 404, 406), (408, 409, 411, 410), (410, 411, 413, 412), (412, 413, 415, 414), (414, 415, 417, 416), (416, 417, 419, 418), (418, 419, 421, 420), (411, 409, 423, 421, 419, 417, 415, 413), (422, 423, 409, 408), (420, 421, 423, 422), (408, 410, 412, 414, 416, 418, 420, 422), (424, 425, 427, 426), (426, 427, 429, 428), (428, 429, 431, 430), (430, 431, 433, 432), (432, 433, 435, 434), (434, 435, 437, 436), (427, 425, 439, 437, 435, 433, 431, 429), (438, 439, 425, 424), (436, 437, 439, 438), (424, 426, 428, 430, 432, 434, 436, 438), (440, 441, 443, 442), (442, 443, 445, 444), (444, 445, 447, 446), (446, 447, 449, 448), (448, 449, 451, 450), (450, 451, 453, 452), (443, 441, 455, 453, 451, 449, 447, 445), (454, 455, 441, 440), (452, 453, 455, 454), (440, 442, 444, 446, 448, 450, 452, 454), (456, 457, 459, 458), (458, 459, 461, 460), (460, 461, 463, 462), (462, 463, 465, 464), (464, 465, 467, 466), (466, 467, 469, 468), (459, 457, 471, 469, 467, 465, 463, 461), (470, 471, 457, 456), (468, 469, 471, 470), (456, 458, 460, 462, 464, 466, 468, 470), (472, 473, 475, 474), (474, 475, 477, 476), (476, 477, 479, 478), (478, 479, 481, 480), (480, 481, 483, 482), (482, 483, 485, 484), (475, 473, 487, 485, 483, 481, 479, 477), (486, 487, 473, 472), (484, 485, 487, 486), (472, 474, 476, 478, 480, 482, 484, 486), (503, 501, 499, 497, 495, 493, 491, 489), (491, 490, 488, 489), (489, 488, 502, 503), (500, 502, 488, 490, 492, 494, 496, 498), (493, 492, 490, 491), (495, 494, 492, 493), (497, 496, 494, 495), (499, 498, 496, 497), (501, 500, 498, 499), (503, 502, 500, 501), (504, 505, 507, 506), (506, 507, 509, 508), (508, 509, 511, 510), (510, 511, 513, 512), (512, 513, 515, 514), (514, 515, 517, 516), (507, 505, 519, 517, 515, 513, 511, 509), (518, 519, 505, 504), (516, 517, 519, 518), (504, 506, 508, 510, 512, 514, 516, 518), (520, 521, 523, 522), (522, 523, 525, 524), (524, 525, 527, 526), (526, 527, 529, 528), (528, 529, 531, 530), (530, 531, 533, 532), (523, 521, 535, 533, 531, 529, 527, 525), (534, 535, 521, 520), (532, 533, 535, 534), (520, 522, 524, 526, 528, 530, 532, 534), (536, 537, 539, 538), (538, 539, 541, 540), (540, 541, 543, 542), (542, 543, 545, 544), (544, 545, 547, 546), (546, 547, 549, 548), (539, 537, 551, 549, 547, 545, 543, 541), (550, 551, 537, 536), (548, 549, 551, 550), (536, 538, 540, 542, 544, 546, 548, 550), (343, 342, 554, 555), (341, 340, 552, 553), (340, 343, 555, 552), (342, 341, 553, 554), (552, 555, 554, 553), (556, 559, 558, 557), (330, 329, 557, 558), (331, 330, 558, 559), (329, 328, 556, 557), (561, 563, 562, 560), (563, 567, 566, 562), (567, 565, 564, 566), (565, 561, 560, 564), (560, 562, 566, 564), (565, 567, 570, 571), (563, 561, 568, 569), (561, 565, 571, 568), (567, 563, 569, 570), (568, 571, 639, 636), (572, 573, 575, 574), (574, 575, 577, 576), (576, 577, 579, 578), (578, 579, 581, 580), (580, 581, 583, 582), (582, 583, 585, 584), (575, 573, 587, 585, 583, 581, 579, 577), (586, 587, 573, 572), (584, 585, 587, 586), (572, 574, 576, 578, 580, 582, 584, 586), (588, 589, 591, 590), (592, 593, 595, 594), (594, 595, 597, 596), (596, 597, 599, 598), (598, 599, 601, 600), (591, 589, 603, 601, 599, 597, 595, 593), (602, 603, 589, 588), (600, 601, 603, 602), (588, 590, 592, 594, 596, 598, 600, 602), (604, 605, 607, 606), (606, 607, 609, 608), (608, 609, 611, 610), (610, 611, 613, 612), (612, 613, 615, 614), (614, 615, 617, 616), (607, 605, 619, 617, 615, 613, 611, 609), (618, 619, 605, 604), (616, 617, 619, 618), (604, 606, 608, 610, 612, 614, 616, 618), (620, 621, 623, 622), (622, 623, 625, 624), (624, 625, 627, 626), (626, 627, 629, 628), (628, 629, 631, 630), (630, 631, 633, 632), (623, 621, 635, 633, 631, 629, 627, 625), (634, 635, 621, 620), (632, 633, 635, 634), (620, 622, 624, 626, 628, 630, 632, 634), (636, 639, 638, 637), (570, 569, 637, 638), (571, 570, 638, 639), (569, 568, 636, 637), (640, 641, 643, 642), (642, 643, 645, 644), (644, 645, 647, 646), (646, 647, 649, 648), (648, 649, 651, 650), (650, 651, 653, 652), (643, 641, 655, 653, 651, 649, 647, 645), (654, 655, 641, 640), (652, 653, 655, 654), (640, 642, 644, 646, 648, 650, 652, 654), (656, 657, 659, 658), (658, 659, 661, 660), (660, 661, 663, 662), (662, 663, 665, 664), (664, 665, 667, 666), (666, 667, 669, 668), (659, 657, 671, 669, 667, 665, 663, 661), (670, 671, 657, 656), (668, 669, 671, 670), (656, 658, 660, 662, 664, 666, 668, 670), (672, 673, 675, 674), (674, 675, 677, 676), (676, 677, 679, 678), (678, 679, 681, 680), (680, 681, 683, 682), (682, 683, 685, 684), (675, 673, 687, 685, 683, 681, 679, 677), (686, 687, 673, 672), (684, 685, 687, 686), (672, 674, 676, 678, 680, 682, 684, 686), (688, 689, 691, 690), (690, 691, 693, 692), (692, 693, 695, 694), (694, 695, 697, 696), (696, 697, 699, 698), (698, 699, 701, 700), (691, 689, 703, 701, 699, 697, 695, 693), (702, 703, 689, 688), (700, 701, 703, 702), (688, 690, 692, 694, 696, 698, 700, 702), (704, 705, 707, 706), (706, 707, 709, 708), (708, 709, 711, 710), (710, 711, 713, 712), (712, 713, 715, 714), (714, 715, 717, 716), (707, 705, 719, 717, 715, 713, 711, 709), (718, 719, 705, 704), (716, 717, 719, 718), (704, 706, 708, 710, 712, 714, 716, 718), (720, 721, 723, 722), (722, 723, 725, 724), (724, 725, 727, 726), (726, 727, 729, 728), (728, 729, 731, 730), (730, 731, 733, 732), (723, 721, 735, 733, 731, 729, 727, 725), (734, 735, 721, 720), (732, 733, 735, 734), (720, 722, 724, 726, 728, 730, 732, 734), (736, 737, 739, 738), (738, 739, 741, 740), (740, 741, 743, 742), (742, 743, 745, 744), (744, 745, 747, 746), (746, 747, 749, 748), (739, 737, 751, 749, 747, 745, 743, 741), (750, 751, 737, 736), (748, 749, 751, 750), (736, 738, 740, 742, 744, 746, 748, 750), (752, 753, 755, 754), (754, 755, 757, 756), (756, 757, 759, 758), (758, 759, 761, 760), (760, 761, 763, 762), (762, 763, 765, 764), (755, 753, 767, 765, 763, 761, 759, 757), (766, 767, 753, 752), (764, 765, 767, 766), (752, 754, 756, 758, 760, 762, 764, 766), (768, 769, 771, 770), (770, 771, 773, 772), (772, 773, 775, 774), (774, 775, 777, 776), (776, 777, 779, 778), (778, 779, 781, 780), (771, 769, 783, 781, 779, 777, 775, 773), (782, 783, 769, 768), (780, 781, 783, 782), (768, 770, 772, 774, 776, 778, 780, 782), (784, 785, 787, 786), (786, 787, 789, 788), (788, 789, 791, 790), (790, 791, 793, 792), (792, 793, 795, 794), (794, 795, 797, 796), (787, 785, 799, 797, 795, 793, 791, 789), (798, 799, 785, 784), (796, 797, 799, 798), (784, 786, 788, 790, 792, 794, 796, 798), (800, 801, 803, 802), (802, 803, 805, 804), (804, 805, 807, 806), (806, 807, 809, 808), (808, 809, 811, 810), (810, 811, 813, 812), (803, 801, 815, 813, 811, 809, 807, 805), (814, 815, 801, 800), (812, 813, 815, 814), (800, 802, 804, 806, 808, 810, 812, 814), (816, 817, 819, 818), (818, 819, 821, 820), (820, 821, 823, 822), (822, 823, 825, 824), (824, 825, 827, 826), (826, 827, 829, 828), (819, 817, 831, 829, 827, 825, 823, 821), (830, 831, 817, 816), (828, 829, 831, 830), (816, 818, 820, 822, 824, 826, 828, 830), (832, 833, 835, 834), (834, 835, 837, 836), (836, 837, 839, 838), (838, 839, 841, 840), (840, 841, 843, 842), (842, 843, 845, 844), (835, 833, 847, 845, 843, 841, 839, 837), (846, 847, 833, 832), (844, 845, 847, 846), (832, 834, 836, 838, 840, 842, 844, 846)])
_uv = me_cubo.uv_layers.new(name='Mapa UV')
_uv.uv.foreach_set('vector', [0.0, 0.0, 0.0, 0.0, 0.0, 0.0, 0.0, 0.0, 0.0, 0.0, 0.0, 0.0, 0.0, 0.0, 0.0, 0.0, 0.0, 0.0, 0.0, 0.0, 0.0, 0.0, 0.0, 0.0, 0.0, 0.0, 0.0, 0.0, 0.0, 0.0, 0.0, 0.0, 0.0, 0.0, 0.0, 0.0, 0.0, 0.0, 0.0, 0.0, 0.0, 0.0, 0.0, 0.0, 0.0, 0.0, 0.0, 0.0, 0.0, 0.0, 0.0, 0.0, 0.0, 0.0, 0.0, 0.0, 0.0, 0.0, 0.0, 0.0, 0.0, 0.0, 0.0, 0.0, 0.0, 0.0, 0.0, 0.0, 0.0, 0.0, 0.0, 0.0, 0.0, 0.0, 0.0, 0.0, 0.0, 0.0, 0.0, 0.0, 0.0, 0.0, 0.0, 0.0, 0.0, 0.0, 0.0, 0.0, 0.0, 0.0, 0.0, 0.0, 0.0, 0.0, 0.0, 0.0, 0.0, 0.0, 0.0, 0.0, 0.0, 0.0, 0.0, 0.0, 0.0, 0.0, 0.0, 0.0, 0.0, 0.0, 0.0, 0.0, 0.0, 0.0, 0.0, 0.0, 0.0, 0.0, 0.0, 0.0, 0.0, 0.0, 0.0, 0.0, 0.0, 0.0, 0.0, 0.0, 0.0, 0.0, 0.0, 0.0, 0.0, 0.0, 0.0, 0.0, 0.0, 0.0, 0.0, 0.0, 0.0, 0.0, 0.0, 0.0, 0.0, 0.0, 0.0, 0.0, 0.0, 0.0, 0.0, 0.0, 0.0, 0.0, 0.0, 0.0, 0.0, 0.0, 0.0, 0.0, 0.0, 0.0, 0.0, 0.0, 0.0, 0.0, 0.0, 0.0, 0.0, 0.0, 0.0, 0.0, 0.0, 0.0, 0.0, 0.0, 0.0, 0.0, 0.0, 0.0, 0.0, 0.0, 0.0, 0.0, 0.0, 0.0, 0.0, 0.0, 0.0, 0.0, 0.0, 0.0, 0.9999, 0.7716, 0.9692, 0.7716, 0.9692, 0.3373, 0.9999, 0.3373, 0.9692, 0.7716, 0.9384, 0.7716, 0.9384, 0.3373, 0.9692, 0.3373, 0.9384, 0.7716, 0.9076, 0.7716, 0.9076, 0.3373, 0.9384, 0.3373, 0.9076, 0.7716, 0.8769, 0.7716, 0.8769, 0.3373, 0.9076, 0.3373, 0.4691, 0.03095, 0.4691, 0.0002974, 0.4998, 0.0002974, 0.4998, 0.03095, 0.4998, 0.0002974, 0.4998, 0.03095, 0.4691, 0.03095, 0.4691, 0.0002974, 0.9999, 0.7716, 0.9692, 0.7716, 0.9692, 0.3373, 0.9999, 0.3373, 0.9692, 0.7716, 0.9384, 0.7716, 0.9384, 0.3373, 0.9692, 0.3373, 0.9384, 0.7716, 0.9076, 0.7716, 0.9076, 0.3373, 0.9384, 0.3373, 0.9076, 0.7716, 0.8769, 0.7716, 0.8769, 0.3373, 0.9076, 0.3373, 0.4691, 0.03095, 0.4691, 0.0002974, 0.4998, 0.0002974, 0.4998, 0.03095, 0.4998, 0.0002974, 0.4998, 0.03095, 0.4691, 0.03095, 0.4691, 0.0002974, 0.9999, 0.7716, 0.9692, 0.7716, 0.9692, 0.3373, 0.9999, 0.3373, 0.9692, 0.7716, 0.9384, 0.7716, 0.9384, 0.3373, 0.9692, 0.3373, 0.9384, 0.7716, 0.9076, 0.7716, 0.9076, 0.3373, 0.9384, 0.3373, 0.9076, 0.7716, 0.8769, 0.7716, 0.8769, 0.3373, 0.9076, 0.3373, 0.4691, 0.03095, 0.4691, 0.0002974, 0.4998, 0.0002974, 0.4998, 0.03095, 0.4998, 0.0002974, 0.4998, 0.03095, 0.4691, 0.03095, 0.4691, 0.0002974, 0.9999, 0.7716, 0.9692, 0.7716, 0.9692, 0.3373, 0.9999, 0.3373, 0.9692, 0.7716, 0.9384, 0.7716, 0.9384, 0.3373, 0.9692, 0.3373, 0.9384, 0.7716, 0.9076, 0.7716, 0.9076, 0.3373, 0.9384, 0.3373, 0.9076, 0.7716, 0.8769, 0.7716, 0.8769, 0.3373, 0.9076, 0.3373, 0.4691, 0.03095, 0.4691, 0.0002974, 0.4998, 0.0002974, 0.4998, 0.03095, 0.4998, 0.0002974, 0.4998, 0.03095, 0.4691, 0.03095, 0.4691, 0.0002974, 0.0002878, 0.5639, 0.4997, 0.5639, 0.4997, 0.5951, 0.0002878, 0.5951, 0.0002878, 0.5003, 0.4997, 0.5003, 0.4997, 0.5315, 0.0002878, 0.5315, 0.4997, 0.5633, 0.0002878, 0.5633, 0.0002878, 0.5321, 0.4997, 0.5321, 0.4997, 0.6269, 0.0002878, 0.6269, 0.0002878, 0.5957, 0.4997, 0.5957, 0.0002878, 0.9997, 0.0002878, 0.5003, 0.4997, 0.5003, 0.4997, 0.9997, 0.4997, 0.5003, 0.4997, 0.9997, 0.0002878, 0.9997, 0.0002878, 0.5003, 0.9998, 0.3373, 0.9999, 0.7719, 0.9692, 0.7719, 0.969, 0.3373, 0.9384, 0.7719, 0.9382, 0.3373, 0.969, 0.3373, 0.9692, 0.7719, 0.4691, 0.0002973, 0.4998, 0.0002974, 0.4998, 0.03095, 0.4691, 0.03095, 0.9382, 0.3373, 0.9384, 0.7719, 0.9077, 0.7719, 0.9075, 0.3373, 0.4998, 0.03095, 0.4691, 0.03095, 0.4691, 0.0002973, 0.4998, 0.0002973, 0.9075, 0.3373, 0.9077, 0.7719, 0.8769, 0.7719, 0.8767, 0.3373, 0.9991, 0.3373, 0.9993, 0.7719, 0.9685, 0.7719, 0.9683, 0.3373, 0.9377, 0.7719, 0.9375, 0.3373, 0.9683, 0.3373, 0.9685, 0.7719, 0.4691, 0.03095, 0.4691, 0.0002973, 0.4998, 0.0002973, 0.4998, 0.03095, 0.9375, 0.3373, 0.9377, 0.7719, 0.907, 0.7719, 0.9068, 0.3373, 0.4998, 0.03095, 0.4691, 0.03095, 0.4691, 0.0002973, 0.4998, 0.0002973, 0.9068, 0.3373, 0.907, 0.7719, 0.8762, 0.7719, 0.876, 0.3373, 0.4998, 0.03095, 0.4691, 0.03095, 0.4691, 0.0002973, 0.4998, 0.0002973, 0.9076, 0.3373, 0.9077, 0.8334, 0.8769, 0.8334, 0.8769, 0.3373, 0.4998, 0.03095, 0.4691, 0.03095, 0.4691, 0.0002973, 0.4998, 0.0002973, 0.9385, 0.8334, 0.9384, 0.3373, 0.9692, 0.3373, 0.9692, 0.8334, 0.9692, 0.3373, 0.9999, 0.3373, 1.0, 0.8334, 0.9692, 0.8334, 0.9385, 0.8334, 0.9077, 0.8334, 0.9076, 0.3373, 0.9384, 0.3373, 0.4998, 0.03095, 0.4691, 0.03095, 0.4691, 0.0002974, 0.4998, 0.0002974, 0.9075, 0.3373, 0.9077, 0.8334, 0.8769, 0.8334, 0.8767, 0.3373, 0.4998, 0.03095, 0.4691, 0.03095, 0.4691, 0.0002974, 0.4998, 0.0002974, 0.9385, 0.8334, 0.9382, 0.3373, 0.969, 0.3373, 0.9692, 0.8334, 0.969, 0.3373, 0.9998, 0.3373, 1.0, 0.8334, 0.9692, 0.8334, 0.4997, 0.6905, 0.4997, 0.7215, 0.0002878, 0.7215, 0.0002878, 0.6905, 0.5, -1.854e-05, 0.5, 0.03107, 0.4689, 0.03107, 0.4689, -1.854e-05, 0.4689, 0.03107, 0.4689, -1.866e-05, 0.5, -1.866e-05, 0.5, 0.03107, 0.5318, 0.9849, 0.5006, 0.9849, 0.5006, 0.09835, 0.5318, 0.09835, 0.5629, 0.9849, 0.5318, 0.9849, 0.5318, 0.09835, 0.5629, 0.09835, 0.594, 0.9849, 0.5629, 0.9849, 0.5629, 0.09835, 0.594, 0.09835, 0.6251, 0.9849, 0.594, 0.9849, 0.594, 0.09835, 0.6251, 0.09835, 0.6251, 0.8391, 0.594, 0.8391, 0.594, 0.003916, 0.6251, 0.003916, 0.594, 0.8391, 0.5629, 0.8391, 0.5629, 0.003917, 0.594, 0.003916, 0.5629, 0.8391, 0.5318, 0.8391, 0.5318, 0.003917, 0.5629, 0.003917, 0.5318, 0.8391, 0.5007, 0.8391, 0.5007, 0.003917, 0.5318, 0.003917, 0.4689, 0.03107, 0.4689, -1.866e-05, 0.5, -1.866e-05, 0.5, 0.03107, 0.5, -1.845e-05, 0.5, 0.03107, 0.4689, 0.03107, 0.4689, -1.845e-05, 0.5, -1.845e-05, 0.5, 0.03107, 0.4689, 0.03107, 0.4689, -1.845e-05, 0.4689, 0.03107, 0.4689, -1.845e-05, 0.5, -1.845e-05, 0.5, 0.03107, 0.7816, 0.7341, 0.7505, 0.7341, 0.7505, 0.001374, 0.7816, 0.001373, 0.8127, 0.7341, 0.7816, 0.7341, 0.7816, 0.001373, 0.8127, 0.001373, 0.8438, 0.7341, 0.8127, 0.7341, 0.8127, 0.001373, 0.8438, 0.001373, 0.8749, 0.7341, 0.8438, 0.7341, 0.8438, 0.001373, 0.8749, 0.001373, 0.5, -1.845e-05, 0.5, 0.03107, 0.4689, 0.03107, 0.4689, -1.845e-05, 0.4689, 0.03107, 0.4689, -1.845e-05, 0.5, -1.845e-05, 0.5, 0.03107, 0.9066, 0.9715, 0.8755, 0.9715, 0.8755, 7.614e-05, 0.9066, 7.609e-05, 0.9377, 0.9715, 0.9066, 0.9715, 0.9066, 7.609e-05, 0.9377, 7.603e-05, 0.9688, 0.9715, 0.9377, 0.9715, 0.9377, 7.603e-05, 0.9688, 7.597e-05, 0.9999, 0.9715, 0.9688, 0.9715, 0.9688, 7.597e-05, 0.9999, 7.597e-05, 0.5, -1.854e-05, 0.5, 0.03107, 0.4689, 0.03107, 0.4689, -1.854e-05, 0.4689, 0.03107, 0.4689, -1.866e-05, 0.5, -1.866e-05, 0.5, 0.03107, 0.7817, 0.8665, 0.7507, 0.8665, 0.7507, 0.0007662, 0.7817, 0.0007662, 0.8127, 0.8665, 0.7817, 0.8665, 0.7817, 0.0007662, 0.8127, 0.0007662, 0.8436, 0.8665, 0.8127, 0.8665, 0.8127, 0.0007662, 0.8437, 0.0007663, 0.8746, 0.8665, 0.8436, 0.8665, 0.8437, 0.0007663, 0.8746, 0.0007664, 0.5, -1.854e-05, 0.5, 0.03107, 0.4689, 0.03107, 0.4689, -1.854e-05, 0.4689, 0.03107, 0.4689, -1.845e-05, 0.5, -1.845e-05, 0.5, 0.03107, 0.7814, 0.8048, 0.7503, 0.8048, 0.7503, 0.006204, 0.7814, 0.006204, 0.8126, 0.8048, 0.7814, 0.8048, 0.7814, 0.006204, 0.8126, 0.006204, 0.8437, 0.8048, 0.8126, 0.8048, 0.8126, 0.006204, 0.8437, 0.006204, 0.8748, 0.8048, 0.8437, 0.8048, 0.8437, 0.006204, 0.8748, 0.006204, 0.5, -1.845e-05, 0.5, 0.03107, 0.4689, 0.03107, 0.4689, -1.845e-05, 0.4689, 0.03107, 0.4689, -1.845e-05, 0.5, -1.845e-05, 0.5, 0.03107, 0.5318, 0.7831, 0.5008, 0.7831, 0.501, 0.0007727, 0.5321, 0.0007831, 0.5629, 0.7831, 0.5318, 0.7831, 0.5321, 0.0007831, 0.5632, 0.0007936, 0.594, 0.7831, 0.5629, 0.7831, 0.5632, 0.0007936, 0.5942, 0.0008042, 0.625, 0.7832, 0.594, 0.7831, 0.5942, 0.0008042, 0.6253, 0.0008149, 0.5, -1.854e-05, 0.5, 0.03107, 0.4689, 0.03107, 0.4689, -1.854e-05, 0.4689, 0.03107, 0.4689, -1.845e-05, 0.5, -1.845e-05, 0.5, 0.03107, 0.6567, 0.9051, 0.6258, 0.9051, 0.6258, 0.0007774, 0.6567, 0.0007774, 0.6876, 0.9051, 0.6567, 0.9051, 0.6567, 0.0007774, 0.6876, 0.0007774, 0.7185, 0.9051, 0.6876, 0.9051, 0.6876, 0.0007774, 0.7185, 0.0007773, 0.7494, 0.9051, 0.7185, 0.9051, 0.7185, 0.0007773, 0.7494, 0.0007773, 0.5, -1.854e-05, 0.5, 0.03107, 0.4689, 0.03107, 0.4689, -1.854e-05, 0.4689, 0.03107, 0.4689, -1.845e-05, 0.5, -1.845e-05, 0.5, 0.03107, 0.9065, 0.8366, 0.8754, 0.8366, 0.8754, 0.001301, 0.9065, 0.001301, 0.9376, 0.8366, 0.9065, 0.8366, 0.9065, 0.001301, 0.9376, 0.001301, 0.9687, 0.8366, 0.9376, 0.8366, 0.9376, 0.001301, 0.9687, 0.001301, 0.9998, 0.8366, 0.9687, 0.8366, 0.9687, 0.001301, 0.9998, 0.001301, 0.5, -1.845e-05, 0.5, 0.03107, 0.4689, 0.03107, 0.4689, -1.845e-05, 0.4689, 0.03107, 0.4689, -1.866e-05, 0.5, -1.866e-05, 0.5, 0.03107, 0.5317, 0.8801, 0.5006, 0.8801, 0.5006, 0.004772, 0.5317, 0.004771, 0.5628, 0.8801, 0.5317, 0.8801, 0.5317, 0.004771, 0.5628, 0.004771, 0.5939, 0.8801, 0.5628, 0.8801, 0.5628, 0.004771, 0.5939, 0.004771, 0.625, 0.8801, 0.5939, 0.8801, 0.5939, 0.004771, 0.625, 0.004771, 0.5, -1.854e-05, 0.5, 0.03107, 0.4689, 0.03107, 0.4689, -1.854e-05, 0.4689, 0.03107, 0.4689, -1.845e-05, 0.5, -1.845e-05, 0.5, 0.03107, 0.9065, 0.8477, 0.8755, 0.8477, 0.8754, 0.001292, 0.9065, 0.001291, 0.9376, 0.8477, 0.9065, 0.8477, 0.9065, 0.001291, 0.9376, 0.001291, 0.9687, 0.8477, 0.9376, 0.8477, 0.9376, 0.001291, 0.9687, 0.001291, 0.9998, 0.8477, 0.9687, 0.8477, 0.9687, 0.001291, 0.9998, 0.001291, 0.5, -1.845e-05, 0.5, 0.03107, 0.4689, 0.03107, 0.4689, -1.845e-05, 0.4689, 0.03107, 0.4689, -1.866e-05, 0.5, -1.866e-05, 0.5, 0.03107, 0.6564, 0.8165, 0.6252, 0.8165, 0.6252, 0.08108, 0.6564, 0.08108, 0.6875, 0.8165, 0.6564, 0.8165, 0.6564, 0.08108, 0.6875, 0.08108, 0.7186, 0.8165, 0.6875, 0.8165, 0.6875, 0.08108, 0.7186, 0.08108, 0.7498, 0.8165, 0.7186, 0.8165, 0.7186, 0.08108, 0.7498, 0.08108, 0.5, -1.845e-05, 0.5, 0.03107, 0.4689, 0.03107, 0.4689, -1.845e-05, 0.4689, 0.03107, 0.4689, -1.845e-05, 0.5, -1.845e-05, 0.5, 0.03107, 0.9069, 0.7571, 0.8759, 0.7571, 0.8759, 0.02718, 0.9069, 0.02718, 0.9379, 0.7571, 0.9069, 0.7571, 0.9069, 0.02718, 0.9379, 0.02718, 0.9689, 0.7571, 0.9379, 0.7571, 0.9379, 0.02718, 0.9689, 0.02718, 0.9999, 0.7571, 0.9689, 0.7571, 0.9689, 0.02718, 0.9999, 0.02718, 0.5, -1.845e-05, 0.5, 0.03107, 0.4689, 0.03107, 0.4689, -1.845e-05, 0.4689, 0.03107, 0.4689, -1.845e-05, 0.5, -1.845e-05, 0.5, 0.03107, 0.6564, 0.9458, 0.6252, 0.9458, 0.6252, 0.08108, 0.6564, 0.08108, 0.6875, 0.9458, 0.6564, 0.9458, 0.6564, 0.08108, 0.6875, 0.08108, 0.7186, 0.9458, 0.6875, 0.9458, 0.6875, 0.08108, 0.7186, 0.08108, 0.7498, 0.9458, 0.7186, 0.9458, 0.7186, 0.08108, 0.7498, 0.08108, 0.5, -1.845e-05, 0.5, 0.03107, 0.4689, 0.03107, 0.4689, -1.845e-05, 0.4689, 0.03107, 0.4689, -1.866e-05, 0.5, -1.866e-05, 0.5, 0.03107, 0.5318, 0.7831, 0.5008, 0.7831, 0.501, 0.0007727, 0.5321, 0.0007831, 0.5629, 0.7831, 0.5318, 0.7831, 0.5321, 0.0007831, 0.5632, 0.0007937, 0.594, 0.7831, 0.5629, 0.7831, 0.5632, 0.0007937, 0.5942, 0.0008042, 0.625, 0.7832, 0.594, 0.7831, 0.5942, 0.0008042, 0.6253, 0.0008149, 0.5, -1.845e-05, 0.5, 0.03107, 0.4689, 0.03107, 0.4689, -1.845e-05, 0.4689, 0.03107, 0.4689, -1.845e-05, 0.5, -1.845e-05, 0.5, 0.03107, 0.7816, 0.7341, 0.7505, 0.7341, 0.7505, 0.001373, 0.7816, 0.001373, 0.8127, 0.7341, 0.7816, 0.7341, 0.7816, 0.001373, 0.8127, 0.001373, 0.8438, 0.7341, 0.8127, 0.7341, 0.8127, 0.001373, 0.8438, 0.001373, 0.8749, 0.7341, 0.8438, 0.7341, 0.8438, 0.001373, 0.8749, 0.001373, 0.5, -1.854e-05, 0.5, 0.03107, 0.4689, 0.03107, 0.4689, -1.854e-05, 0.4689, 0.03107, 0.4689, -1.866e-05, 0.5, -1.866e-05, 0.5, 0.03107, 0.6564, 0.8431, 0.6252, 0.8431, 0.6252, 0.08108, 0.6564, 0.08108, 0.6875, 0.8431, 0.6564, 0.8431, 0.6564, 0.08108, 0.6875, 0.08108, 0.7186, 0.8431, 0.6875, 0.8431, 0.6875, 0.08108, 0.7186, 0.08108, 0.7498, 0.8431, 0.7186, 0.8431, 0.7186, 0.08108, 0.7498, 0.08108, 0.5, -1.845e-05, 0.5, 0.03107, 0.4689, 0.03107, 0.4689, -1.845e-05, 0.4689, 0.03107, 0.4689, -1.845e-05, 0.5, -1.845e-05, 0.5, 0.03107, 0.9065, 0.7337, 0.8755, 0.7337, 0.8754, 0.001291, 0.9065, 0.001291, 0.9376, 0.7337, 0.9065, 0.7337, 0.9065, 0.001291, 0.9376, 0.001291, 0.9687, 0.7337, 0.9376, 0.7337, 0.9376, 0.001291, 0.9687, 0.001291, 0.9998, 0.7337, 0.9687, 0.7337, 0.9687, 0.001291, 0.9998, 0.001291, 0.5, -1.845e-05, 0.5, 0.03107, 0.4689, 0.03107, 0.4689, -1.845e-05, 0.4689, 0.03107, 0.4689, -1.866e-05, 0.5, -1.866e-05, 0.5, 0.03107, 0.9065, 0.6874, 0.8754, 0.6874, 0.8754, 0.001291, 0.9065, 0.001291, 0.9376, 0.6874, 0.9065, 0.6874, 0.9065, 0.001291, 0.9376, 0.001291, 0.9687, 0.6874, 0.9376, 0.6874, 0.9376, 0.001291, 0.9687, 0.001291, 0.9998, 0.6874, 0.9687, 0.6874, 0.9687, 0.001291, 0.9998, 0.001291, 0.5, -1.845e-05, 0.5, 0.03107, 0.4689, 0.03107, 0.4689, -1.845e-05, 0.4689, 0.03107, 0.4689, -1.866e-05, 0.5, -1.866e-05, 0.5, 0.03107, 0.9069, 0.7467, 0.8759, 0.7467, 0.8759, 0.02718, 0.9069, 0.02718, 0.9379, 0.7467, 0.9069, 0.7467, 0.9069, 0.02718, 0.9379, 0.02718, 0.9689, 0.7467, 0.9379, 0.7467, 0.9379, 0.02718, 0.9689, 0.02718, 0.9999, 0.7467, 0.9689, 0.7467, 0.9689, 0.02718, 0.9999, 0.02718, 0.5, -1.845e-05, 0.5, 0.03107, 0.4689, 0.03107, 0.4689, -1.845e-05, 0.4689, 0.03107, 0.4689, -1.866e-05, 0.5, -1.866e-05, 0.5, 0.03107, 0.7816, 0.7341, 0.7505, 0.7341, 0.7505, 0.001374, 0.7816, 0.001373, 0.8127, 0.7341, 0.7816, 0.7341, 0.7816, 0.001373, 0.8127, 0.001373, 0.8438, 0.7341, 0.8127, 0.7341, 0.8127, 0.001373, 0.8438, 0.001373, 0.8749, 0.7341, 0.8438, 0.7341, 0.8438, 0.001373, 0.8749, 0.001373, 0.5, -1.845e-05, 0.5, 0.03107, 0.4689, 0.03107, 0.4689, -1.845e-05, 0.4689, 0.03107, 0.4689, -1.854e-05, 0.5, -1.854e-05, 0.5, 0.03107, 0.6564, 0.7877, 0.6252, 0.7877, 0.6252, 0.08108, 0.6564, 0.08108, 0.6875, 0.7877, 0.6564, 0.7877, 0.6564, 0.08108, 0.6875, 0.08108, 0.7186, 0.7877, 0.6875, 0.7877, 0.6875, 0.08108, 0.7186, 0.08108, 0.7498, 0.7877, 0.7186, 0.7877, 0.7186, 0.08108, 0.7498, 0.08108, 0.4689, 0.03107, 0.4689, -1.845e-05, 0.5, -1.845e-05, 0.5, 0.03107, 0.4689, -1.866e-05, 0.5, -1.866e-05, 0.5, 0.03107, 0.4689, 0.03107, 0.7816, 0.7092, 0.7505, 0.7092, 0.7505, 0.001373, 0.7816, 0.001373, 0.8127, 0.7092, 0.7816, 0.7092, 0.7816, 0.001373, 0.8127, 0.001373, 0.8438, 0.7092, 0.8127, 0.7092, 0.8127, 0.001373, 0.8438, 0.001373, 0.8749, 0.7092, 0.8438, 0.7092, 0.8438, 0.001373, 0.8749, 0.001373, 0.5, -1.845e-05, 0.5, 0.03107, 0.4689, 0.03107, 0.4689, -1.845e-05, 0.4689, 0.03107, 0.4689, -1.845e-05, 0.5, -1.845e-05, 0.5, 0.03107, 0.9069, 0.7252, 0.8759, 0.7252, 0.8759, 0.02718, 0.9069, 0.02718, 0.9379, 0.7252, 0.9069, 0.7252, 0.9069, 0.02718, 0.9379, 0.02718, 0.9689, 0.7252, 0.9379, 0.7252, 0.9379, 0.02718, 0.9689, 0.02718, 0.9999, 0.7252, 0.9689, 0.7252, 0.9689, 0.02718, 0.9999, 0.02718, 0.5, -1.845e-05, 0.5, 0.03107, 0.4689, 0.03107, 0.4689, -1.845e-05, 0.4689, 0.03107, 0.4689, -1.866e-05, 0.5, -1.866e-05, 0.5, 0.03107, 0.5321, 0.7327, 0.501, 0.7327, 0.501, 0.0008154, 0.5321, 0.0008151, 0.5632, 0.7327, 0.5321, 0.7327, 0.5321, 0.0008151, 0.5632, 0.000815, 0.5942, 0.7327, 0.5632, 0.7327, 0.5632, 0.000815, 0.5942, 0.0008149, 0.6253, 0.7327, 0.5942, 0.7327, 0.5942, 0.0008149, 0.6253, 0.0008149, 0.4998, 0.03095, 0.4691, 0.03095, 0.4691, 0.0002974, 0.4998, 0.0002974, 0.9076, 0.3373, 0.9077, 0.8334, 0.8769, 0.8334, 0.8769, 0.3373, 0.4998, 0.03095, 0.4691, 0.03095, 0.4691, 0.0002974, 0.4998, 0.0002974, 0.9385, 0.8334, 0.9384, 0.3373, 0.9692, 0.3373, 0.9692, 0.8334, 0.9692, 0.3373, 0.9999, 0.3373, 1.0, 0.8334, 0.9692, 0.8334, 0.4997, 0.7221, 0.4997, 0.753, 0.0002878, 0.753, 0.0002878, 0.7221, 0.0002878, 0.7536, 0.25, 0.7536, 0.25, 0.7846, 0.0002878, 0.7846, 0.0002878, 0.6274, 0.4997, 0.6274, 0.4997, 0.6584, 0.0002878, 0.6584, 0.25, 0.8161, 0.0002878, 0.8161, 0.0002878, 0.7851, 0.25, 0.7851, 0.4997, 0.69, 0.0002878, 0.69, 0.0002878, 0.659, 0.4997, 0.659, 0.0002878, 0.75, 0.0002878, 0.5003, 0.4997, 0.5003, 0.4997, 0.75, 0.4997, 0.5003, 0.4997, 0.75, 0.0002878, 0.75, 0.0002878, 0.5003, 0.2865, 0.75, 0.2865, 0.5013, 0.4997, 0.5013, 0.4997, 0.75, 0.2475, 0.7457, 0.2475, 0.4965, 0.461, 0.4965, 0.461, 0.7457, 0.4966, 0.7457, 0.2475, 0.7457, 0.2475, 0.5321, 0.4966, 0.5321, 0.4966, 0.7457, 0.2475, 0.7457, 0.2475, 0.5321, 0.4966, 0.5321, 0.2475, 0.4965, 0.4966, 0.4965, 0.4966, 0.7457, 0.2475, 0.7457, 0.0004249, 0.8869, 0.2491, 0.8869, 0.2069, 0.9292, 0.0427, 0.9292, 0.2496, 0.8869, 0.0004248, 0.8869, 0.04277, 0.8454, 0.2072, 0.8454, 0.0004249, 0.8869, 0.2496, 0.8869, 0.2072, 0.9292, 0.04277, 0.9292, 0.2496, 0.8877, 0.0004249, 0.8877, 0.04277, 0.8454, 0.2072, 0.8454, 0.04277, 0.8454, 0.04277, 0.6801, 0.2072, 0.6801, 0.2072, 0.8454, 0.2475, 0.5321, 0.4966, 0.5321, 0.4966, 0.7457, 0.2475, 0.7457, 0.2475, 0.5321, 0.4966, 0.5321, 0.4966, 0.7457, 0.2475, 0.7457, 0.4966, 0.7457, 0.2475, 0.7457, 0.2475, 0.5321, 0.4966, 0.5321, 0.4966, 0.7457, 0.2475, 0.7457, 0.2475, 0.5321, 0.4966, 0.5321, 0.4966, 0.7457, 0.2475, 0.7457, 0.2475, 0.4965, 0.4966, 0.4965, 0.0004249, 0.8869, 0.2496, 0.8869, 0.2072, 0.9292, 0.04277, 0.9292, 0.2496, 0.8877, 0.000425, 0.8877, 0.04277, 0.8454, 0.2072, 0.8454, 0.0004248, 0.8877, 0.2496, 0.8877, 0.2072, 0.9301, 0.04277, 0.9301, 0.2496, 0.8877, 0.000425, 0.8877, 0.04277, 0.8454, 0.2072, 0.8454, 0.0, 0.0, 0.0, 0.0, 0.0, 0.0, 0.0, 0.0, 0.0, 0.0, 0.0, 0.0, 0.0, 0.0, 0.0, 0.0, 0.0, 0.0, 0.0, 0.0, 0.0, 0.0, 0.0, 0.0, 0.0, 0.0, 0.0, 0.0, 0.0, 0.0, 0.0, 0.0, 0.0, 0.0, 0.0, 0.0, 0.0, 0.0, 0.0, 0.0, 0.0, 0.0, 0.0, 0.0, 0.0, 0.0, 0.0, 0.0, 0.0, 0.0, 0.0, 0.0, 0.0, 0.0, 0.0, 0.0, 0.0, 0.0, 0.0, 0.0, 0.0, 0.0, 0.0, 0.0, 0.0, 0.0, 0.0, 0.0, 0.0, 0.0, 0.0, 0.0, 0.0, 0.0, 0.0, 0.0, 0.0, 0.0, 0.0, 0.0, 0.0, 0.0, 0.0, 0.0, 0.0, 0.0, 0.0, 0.0, 0.0, 0.0, 0.0, 0.0, 0.0, 0.0, 0.0, 0.0, 0.0, 0.0, 0.0, 0.0, 0.0, 0.0, 0.0, 0.0, 0.0, 0.0, 0.0, 0.0, 0.0, 0.0, 0.0, 0.0, 0.1212, 0.3996, 0.1212, 0.4187, 0.09199, 0.4187, 0.09199, 0.3996, 0.0, 0.0, 0.0, 0.0, 0.0, 0.0, 0.0, 0.0, 0.0, 0.0, 0.0, 0.0, 0.0, 0.0, 0.0, 0.0, 0.0, 0.0, 0.0, 0.0, 0.0, 0.0, 0.0, 0.0, 0.0, 0.0, 0.0, 0.0, 0.0, 0.0, 0.0, 0.0, 0.0, 0.0, 0.0, 0.0, 0.0, 0.0, 0.0, 0.0, 0.0, 0.0, 0.0, 0.0, 0.0, 0.0, 0.0, 0.0, 0.0, 0.0, 0.0, 0.0, 0.0, 0.0, 0.0, 0.0, 0.0, 0.0, 0.0, 0.0, 0.0, 0.0, 0.0, 0.0, 0.0, 0.0, 0.0, 0.0, 0.0, 0.0, 0.0, 0.0, 0.0, 0.0, 0.0, 0.0, 0.0, 0.0, 0.0, 0.0, 0.0, 0.0, 0.0, 0.0, 0.0, 0.0, 0.0, 0.0, 0.0, 0.0, 0.0, 0.0, 0.0, 0.0, 0.0, 0.0, 0.0, 0.0, 0.0, 0.0, 0.0, 0.0, 0.0, 0.0, 0.0, 0.0, 0.0, 0.0, 0.0, 0.0, 0.0, 0.0, 0.0, 0.0, 0.0, 0.0, 0.0, 0.0, 0.0, 0.0, 0.0, 0.0, 0.0, 0.0, 0.0, 0.0, 0.0, 0.0, 0.0, 0.0, 0.0, 0.0, 0.0, 0.0, 0.0, 0.0, 0.0, 0.0, 0.0, 0.0, 0.0, 0.0, 0.0, 0.0, 0.0, 0.0, 0.0, 0.0, 0.0, 0.0, 0.0, 0.0, 0.0, 0.0, 0.0, 0.0, 0.0, 0.0, 0.0, 0.0, 0.0, 0.0, 0.0, 0.0, 0.0, 0.0, 0.0, 0.0, 0.0, 0.0, 0.0, 0.0, 0.0, 0.0, 0.0, 0.0, 0.0, 0.0, 0.0, 0.0, 0.0, 0.0, 0.0, 0.0, 0.1332, 0.4836, 0.1141, 0.4836, 0.1141, 0.4544, 0.1332, 0.4544, 0.1332, 0.4544, 0.1141, 0.4544, 0.1141, 0.4253, 0.1332, 0.4253, 0.0, 0.0, 0.0, 0.0, 0.0, 0.0, 0.0, 0.0, 0.0, 0.0, 0.0, 0.0, 0.0, 0.0, 0.0, 0.0, 0.0, 0.0, 0.0, 0.0, 0.0, 0.0, 0.0, 0.0, 0.0, 0.0, 0.0, 0.0, 0.0, 0.0, 0.0, 0.0, 0.0, 0.0, 0.0, 0.0, 0.0, 0.0, 0.0, 0.0, 0.0, 0.0, 0.0, 0.0, 0.0, 0.0, 0.0, 0.0, 0.0, 0.0, 0.0, 0.0, 0.0, 0.0, 0.0, 0.0, 0.0, 0.0, 0.0, 0.0, 0.0, 0.0, 0.0, 0.0, 0.0, 0.0, 0.0, 0.0, 0.0, 0.0, 0.0, 0.0, 0.0, 0.0, 0.0, 0.0, 0.0, 0.0, 0.0, 0.0, 0.0, 0.0, 0.0, 0.0, 0.0, 0.0, 0.0, 0.0, 0.0, 0.0, 0.0, 0.0, 0.0, 0.0, 0.0, 0.0, 0.0, 0.0, 0.0, 0.0, 0.0, 0.0, 0.0, 0.0, 0.0, 0.0, 0.0, 0.0, 0.0, 0.0, 0.0, 0.0, 0.0, 0.0, 0.0, 0.0, 0.0, 0.0, 0.0, 0.0, 0.0, 0.0, 0.0, 0.0, 0.0, 0.0, 0.0, 0.0, 0.0, 0.0, 0.0, 0.0, 0.0, 0.0, 0.0, 0.0, 0.0, 0.0, 0.0, 0.0, 0.0, 0.0, 0.0, 0.0, 0.0, 0.0, 0.0, 0.0, 0.0, 0.0, 0.0, 0.0, 0.0, 0.0, 0.0, 0.0, 0.0, 0.0, 0.0, 0.0, 0.09199, 0.4507, 0.111, 0.4507, 0.111, 0.4799, 0.09199, 0.4799, 0.08941, 0.3957, 0.08941, 0.4148, 0.06023, 0.4148, 0.06023, 0.3957, 0.06023, 0.3957, 0.06023, 0.4148, 0.03106, 0.4148, 0.03106, 0.3957, 0.0, 0.0, 0.0, 0.0, 0.0, 0.0, 0.0, 0.0, 0.0, 0.0, 0.0, 0.0, 0.0, 0.0, 0.0, 0.0, 0.0, 0.0, 0.0, 0.0, 0.0, 0.0, 0.0, 0.0, 0.08941, 0.4148, 0.11, 0.4354, 0.11, 0.4646, 0.08941, 0.4852, 0.06023, 0.4852, 0.03961, 0.4646, 0.03961, 0.4354, 0.06023, 0.4148, 0.0, 0.0, 0.0, 0.0, 0.0, 0.0, 0.0, 0.0, 0.0, 0.0, 0.0, 0.0, 0.0, 0.0, 0.0, 0.0, 0.0, 0.0, 0.0, 0.0, 0.0, 0.0, 0.0, 0.0, 0.0, 0.0, 0.0, 0.0, 0.0, 0.0, 0.0, 0.0, 0.0, 0.0, 0.0, 0.0, 0.0, 0.0, 0.0, 0.0, 0.0, 0.0, 0.0, 0.0, 0.0, 0.0, 0.0, 0.0, 0.0, 0.0, 0.0, 0.0, 0.0, 0.0, 0.0, 0.0, 0.0, 0.0, 0.0, 0.0, 0.0, 0.0, 0.0, 0.0, 0.0, 0.0, 0.0, 0.0, 0.0, 0.0, 0.0, 0.0, 0.0, 0.0, 0.0, 0.0, 0.0, 0.0, 0.0, 0.0, 0.0, 0.0, 0.0, 0.0, 0.0, 0.0, 0.0, 0.0, 0.0, 0.0, 0.0, 0.0, 0.0, 0.0, 0.0, 0.0, 0.0, 0.0, 0.0, 0.0, 0.0, 0.0, 0.0, 0.0, 0.0, 0.0, 0.0, 0.0, 0.0, 0.0, 0.0, 0.0, 0.0, 0.0, 0.0, 0.0, 0.0, 0.0, 0.0, 0.0, 0.0, 0.0, 0.0, 0.0, 0.0, 0.0, 0.0, 0.0, 0.09199, 0.4201, 0.111, 0.4201, 0.111, 0.4493, 0.09199, 0.4493, 0.0894, 0.3957, 0.08941, 0.4148, 0.06023, 0.4148, 0.06023, 0.3957, 0.06023, 0.3957, 0.06023, 0.4148, 0.03106, 0.4148, 0.03106, 0.3957, 0.0, 0.0, 0.0, 0.0, 0.0, 0.0, 0.0, 0.0, 0.0, 0.0, 0.0, 0.0, 0.0, 0.0, 0.0, 0.0, 0.0, 0.0, 0.0, 0.0, 0.0, 0.0, 0.0, 0.0, 0.08941, 0.4148, 0.11, 0.4354, 0.11, 0.4646, 0.08942, 0.4852, 0.06024, 0.4852, 0.03961, 0.4646, 0.03961, 0.4354, 0.06023, 0.4148, 0.0, 0.0, 0.0, 0.0, 0.0, 0.0, 0.0, 0.0, 0.0, 0.0, 0.0, 0.0, 0.0, 0.0, 0.0, 0.0, 0.0, 0.0, 0.0, 0.0, 0.0, 0.0, 0.0, 0.0, 0.0, 0.0, 0.0, 0.0, 0.0, 0.0, 0.0, 0.0, 0.07874, 0.4605, 0.07874, 0.4415, 0.1079, 0.4415, 0.1079, 0.4605, 0.08942, 0.3957, 0.08942, 0.4148, 0.06024, 0.4148, 0.06024, 0.3957, 0.06024, 0.3957, 0.06024, 0.4148, 0.03107, 0.4148, 0.03107, 0.3957, 0.03107, 0.3957, 0.03107, 0.4148, 0.06024, 0.4148, 0.06024, 0.3957, 0.0, 0.0, 0.0, 0.0, 0.0, 0.0, 0.0, 0.0, 0.0, 0.0, 0.0, 0.0, 0.0, 0.0, 0.0, 0.0, 0.08942, 0.4148, 0.11, 0.4354, 0.11, 0.4646, 0.08942, 0.4852, 0.06024, 0.4852, 0.03962, 0.4646, 0.03962, 0.4354, 0.06024, 0.4148, 0.0, 0.0, 0.0, 0.0, 0.0, 0.0, 0.0, 0.0, 0.0, 0.0, 0.0, 0.0, 0.0, 0.0, 0.0, 0.0, 0.0, 0.0, 0.0, 0.0, 0.0, 0.0, 0.0, 0.0, 0.0, 0.0, 0.0, 0.0, 0.0, 0.0, 0.0, 0.0, 0.0, 0.0, 0.0, 0.0, 0.0, 0.0, 0.0, 0.0, 0.0, 0.0, 0.0, 0.0, 0.0, 0.0, 0.0, 0.0, 0.0, 0.0, 0.0, 0.0, 0.0, 0.0, 0.0, 0.0, 0.0, 0.0, 0.0, 0.0, 0.0, 0.0, 0.0, 0.0, 0.08876, 0.437, 0.06814, 0.4576, 0.03897, 0.4576, 0.01834, 0.437, 0.01834, 0.4078, 0.03897, 0.3872, 0.06814, 0.3872, 0.08876, 0.4078, 0.0, 0.0, 0.0, 0.0, 0.0, 0.0, 0.0, 0.0, 0.1078, 0.437, 0.08876, 0.437, 0.08876, 0.4078, 0.1078, 0.4078, 0.1078, 0.437, 0.08876, 0.437, 0.08876, 0.437, 0.1078, 0.437, 0.1078, 0.4078, 0.08876, 0.4078, 0.08876, 0.437, 0.1078, 0.437, 0.1078, 0.437, 0.08876, 0.437, 0.08876, 0.4078, 0.1078, 0.4078, 0.0, 0.0, 0.0, 0.0, 0.0, 0.0, 0.0, 0.0, 0.1047, 0.4116, 0.1047, 0.3925, 0.1339, 0.3925, 0.1339, 0.4116, 0.08941, 0.3957, 0.08941, 0.4148, 0.06024, 0.4148, 0.06024, 0.3957, 0.06024, 0.3957, 0.06024, 0.4148, 0.03107, 0.4148, 0.03107, 0.3957, 0.03107, 0.3957, 0.03107, 0.4148, 0.06024, 0.4148, 0.06024, 0.3957, 0.0, 0.0, 0.0, 0.0, 0.0, 0.0, 0.0, 0.0, 0.0, 0.0, 0.0, 0.0, 0.0, 0.0, 0.0, 0.0, 0.08941, 0.4148, 0.11, 0.4354, 0.11, 0.4646, 0.08941, 0.4852, 0.06024, 0.4852, 0.03961, 0.4646, 0.03961, 0.4354, 0.06024, 0.4148, 0.0, 0.0, 0.0, 0.0, 0.0, 0.0, 0.0, 0.0, 0.0, 0.0, 0.0, 0.0, 0.0, 0.0, 0.0, 0.0, 0.0, 0.0, 0.0, 0.0, 0.0, 0.0, 0.0, 0.0, 0.0, 0.0, 0.0, 0.0, 0.0, 0.0, 0.0, 0.0, 0.0, 0.0, 0.0, 0.0, 0.0, 0.0, 0.0, 0.0, 0.1235, 0.4219, 0.11, 0.4354, 0.08942, 0.4148, 0.1029, 0.4013, 0.1029, 0.4013, 0.08942, 0.4148, 0.06879, 0.3942, 0.08226, 0.3807, 0.08226, 0.3807, 0.06879, 0.3942, 0.08942, 0.4148, 0.1029, 0.4013, 0.0, 0.0, 0.0, 0.0, 0.0, 0.0, 0.0, 0.0, 0.0, 0.0, 0.0, 0.0, 0.0, 0.0, 0.0, 0.0, 0.11, 0.4354, 0.11, 0.4646, 0.08942, 0.4852, 0.06024, 0.4852, 0.03962, 0.4646, 0.03962, 0.4354, 0.06024, 0.4148, 0.08942, 0.4148, 0.0, 0.0, 0.0, 0.0, 0.0, 0.0, 0.0, 0.0, 0.0, 0.0, 0.0, 0.0, 0.0, 0.0, 0.0, 0.0, 0.0, 0.0, 0.0, 0.0, 0.0, 0.0, 0.0, 0.0, 0.0, 0.0, 0.0, 0.0, 0.0, 0.0, 0.0, 0.0, 0.08638, 0.4169, 0.1054, 0.4169, 0.1054, 0.4752, 0.08638, 0.4752, 0.08638, 0.4169, 0.1054, 0.4169, 0.1054, 0.4461, 0.08638, 0.4461, 0.08638, 0.4461, 0.1054, 0.4461, 0.1054, 0.4461, 0.08638, 0.4461, 0.08638, 0.4461, 0.1054, 0.4461, 0.1054, 0.4461, 0.08638, 0.4461, 0.08638, 0.4461, 0.1054, 0.4461, 0.1054, 0.4461, 0.08638, 0.4461, 0.08638, 0.4461, 0.1054, 0.4461, 0.1054, 0.4169, 0.08638, 0.4169, 0.1054, 0.4169, 0.1261, 0.3963, 0.1552, 0.3963, 0.1759, 0.4169, 0.1759, 0.4461, 0.1552, 0.4667, 0.1261, 0.4667, 0.1054, 0.4461, 0.08638, 0.4752, 0.1054, 0.4752, 0.1054, 0.4169, 0.08638, 0.4169, 0.08638, 0.4169, 0.1054, 0.4169, 0.1054, 0.4752, 0.08638, 0.4752, 0.06575, 0.3963, 0.08638, 0.4169, 0.08638, 0.4461, 0.06575, 0.4667, 0.03658, 0.4667, 0.01595, 0.4461, 0.01595, 0.4169, 0.03658, 0.3963, 0.04277, 0.8454, 0.04277, 0.6801, 0.2072, 0.6801, 0.2072, 0.8454, 0.2072, 0.8454, 0.04277, 0.8454, 0.04277, 0.6801, 0.2072, 0.6801, 0.04277, 0.8454, 0.04277, 0.6801, 0.2072, 0.6801, 0.2072, 0.8454, 0.2072, 0.8454, 0.04277, 0.8454, 0.04277, 0.6801, 0.2072, 0.6801, 0.2072, 0.6801, 0.2072, 0.8454, 0.04277, 0.8454, 0.04277, 0.6801, 0.04277, 0.6801, 0.2072, 0.6801, 0.2072, 0.8454, 0.04277, 0.8454, 0.2072, 0.8454, 0.04277, 0.8454, 0.04277, 0.6801, 0.2072, 0.6801, 0.04277, 0.8454, 0.04277, 0.6801, 0.2072, 0.6801, 0.2072, 0.8454, 0.2072, 0.8454, 0.04277, 0.8454, 0.04277, 0.6801, 0.2072, 0.6801, 0.2865, 0.75, 0.2865, 0.5013, 0.4997, 0.5013, 0.4997, 0.75, 0.2475, 0.7457, 0.2475, 0.4965, 0.461, 0.4965, 0.461, 0.7457, 0.4966, 0.7457, 0.2475, 0.7457, 0.2475, 0.5321, 0.4966, 0.5321, 0.4966, 0.7457, 0.2475, 0.7457, 0.2475, 0.5321, 0.4966, 0.5321, 0.2475, 0.4965, 0.4966, 0.4965, 0.4966, 0.7457, 0.2475, 0.7457, 0.0004249, 0.8869, 0.2491, 0.8869, 0.2069, 0.9292, 0.0427, 0.9292, 0.2496, 0.8869, 0.0004248, 0.8869, 0.04277, 0.8454, 0.2072, 0.8454, 0.0004249, 0.8869, 0.2496, 0.8869, 0.2072, 0.9292, 0.04277, 0.9292, 0.2496, 0.8877, 0.0004249, 0.8877, 0.04277, 0.8454, 0.2072, 0.8454, 0.04277, 0.8454, 0.04277, 0.6801, 0.2072, 0.6801, 0.2072, 0.8454, 0.0, 0.0, 0.0, 0.0, 0.0, 0.0, 0.0, 0.0, 0.0, 0.0, 0.0, 0.0, 0.0, 0.0, 0.0, 0.0, 0.0, 0.0, 0.0, 0.0, 0.0, 0.0, 0.0, 0.0, 0.0, 0.0, 0.0, 0.0, 0.0, 0.0, 0.0, 0.0, 0.0, 0.0, 0.0, 0.0, 0.0, 0.0, 0.0, 0.0, 0.0, 0.0, 0.0, 0.0, 0.0, 0.0, 0.0, 0.0, 0.0, 0.0, 0.0, 0.0, 0.0, 0.0, 0.0, 0.0, 0.0, 0.0, 0.0, 0.0, 0.0, 0.0, 0.0, 0.0, 0.0, 0.0, 0.0, 0.0, 0.0, 0.0, 0.0, 0.0, 0.0, 0.0, 0.0, 0.0, 0.0, 0.0, 0.0, 0.0, 0.0, 0.0, 0.0, 0.0, 0.0, 0.0, 0.0, 0.0, 0.0, 0.0, 0.0, 0.0, 0.0, 0.0, 0.0, 0.0, 0.0, 0.0, 0.0, 0.0, 0.0, 0.0, 0.0, 0.0, 0.1212, 0.3996, 0.1212, 0.4187, 0.09199, 0.4187, 0.09199, 0.3996, 0.0, 0.0, 0.0, 0.0, 0.0, 0.0, 0.0, 0.0, 0.0, 0.0, 0.0, 0.0, 0.0, 0.0, 0.0, 0.0, 0.0, 0.0, 0.0, 0.0, 0.0, 0.0, 0.0, 0.0, 0.0, 0.0, 0.0, 0.0, 0.0, 0.0, 0.0, 0.0, 0.0, 0.0, 0.0, 0.0, 0.0, 0.0, 0.0, 0.0, 0.0, 0.0, 0.0, 0.0, 0.0, 0.0, 0.0, 0.0, 0.0, 0.0, 0.0, 0.0, 0.0, 0.0, 0.0, 0.0, 0.0, 0.0, 0.0, 0.0, 0.0, 0.0, 0.0, 0.0, 0.0, 0.0, 0.0, 0.0, 0.0, 0.0, 0.0, 0.0, 0.0, 0.0, 0.0, 0.0, 0.0, 0.0, 0.0, 0.0, 0.0, 0.0, 0.0, 0.0, 0.0, 0.0, 0.0, 0.0, 0.0, 0.0, 0.0, 0.0, 0.0, 0.0, 0.0, 0.0, 0.0, 0.0, 0.0, 0.0, 0.0, 0.0, 0.0, 0.0, 0.0, 0.0, 0.0, 0.0, 0.0, 0.0, 0.0, 0.0, 0.0, 0.0, 0.0, 0.0, 0.0, 0.0, 0.0, 0.0, 0.0, 0.0, 0.0, 0.0, 0.0, 0.0, 0.0, 0.0, 0.0, 0.0, 0.0, 0.0, 0.0, 0.0, 0.0, 0.0, 0.0, 0.0, 0.0, 0.0, 0.0, 0.0, 0.0, 0.0, 0.0, 0.0, 0.0, 0.0, 0.0, 0.0, 0.0, 0.0, 0.0, 0.0, 0.0, 0.0, 0.0, 0.0, 0.0, 0.0, 0.0, 0.0, 0.0, 0.0, 0.0, 0.0, 0.0, 0.0, 0.0, 0.0, 0.0, 0.0, 0.0, 0.0, 0.0, 0.0, 0.0, 0.0, 0.0, 0.0, 0.0, 0.0, 0.0, 0.0, 0.1332, 0.4836, 0.1141, 0.4836, 0.1141, 0.4544, 0.1332, 0.4544, 0.1332, 0.4544, 0.1141, 0.4544, 0.1141, 0.4253, 0.1332, 0.4253, 0.0, 0.0, 0.0, 0.0, 0.0, 0.0, 0.0, 0.0, 0.0, 0.0, 0.0, 0.0, 0.0, 0.0, 0.0, 0.0, 0.0, 0.0, 0.0, 0.0, 0.0, 0.0, 0.0, 0.0, 0.0, 0.0, 0.0, 0.0, 0.0, 0.0, 0.0, 0.0, 0.0, 0.0, 0.0, 0.0, 0.0, 0.0, 0.0, 0.0, 0.0, 0.0, 0.0, 0.0, 0.0, 0.0, 0.0, 0.0, 0.0, 0.0, 0.0, 0.0, 0.0, 0.0, 0.0, 0.0, 0.0, 0.0, 0.0, 0.0, 0.0, 0.0, 0.0, 0.0, 0.04277, 0.6801, 0.2072, 0.6801, 0.2072, 0.8454, 0.04277, 0.8454, 0.2072, 0.8454, 0.04277, 0.8454, 0.04277, 0.6801, 0.2072, 0.6801, 0.04277, 0.8454, 0.04277, 0.6801, 0.2072, 0.6801, 0.2072, 0.8454, 0.2072, 0.8454, 0.04277, 0.8454, 0.04277, 0.6801, 0.2072, 0.6801, 0.08638, 0.4169, 0.1054, 0.4169, 0.1054, 0.4752, 0.08638, 0.4752, 0.08638, 0.4169, 0.1054, 0.4169, 0.1054, 0.4461, 0.08638, 0.4461, 0.08638, 0.4461, 0.1054, 0.4461, 0.1054, 0.4461, 0.08638, 0.4461, 0.08638, 0.4461, 0.1054, 0.4461, 0.1054, 0.4461, 0.08638, 0.4461, 0.08638, 0.4461, 0.1054, 0.4461, 0.1054, 0.4461, 0.08638, 0.4461, 0.08638, 0.4461, 0.1054, 0.4461, 0.1054, 0.4169, 0.08638, 0.4169, 0.1054, 0.4169, 0.1261, 0.3963, 0.1552, 0.3963, 0.1759, 0.4169, 0.1759, 0.4461, 0.1552, 0.4667, 0.1261, 0.4667, 0.1054, 0.4461, 0.08638, 0.4752, 0.1054, 0.4752, 0.1054, 0.4169, 0.08638, 0.4169, 0.08638, 0.4169, 0.1054, 0.4169, 0.1054, 0.4752, 0.08638, 0.4752, 0.06575, 0.3963, 0.08638, 0.4169, 0.08638, 0.4461, 0.06575, 0.4667, 0.03658, 0.4667, 0.01595, 0.4461, 0.01595, 0.4169, 0.03658, 0.3963, 0.08638, 0.4169, 0.1054, 0.4169, 0.1054, 0.4752, 0.08638, 0.4752, 0.08638, 0.4169, 0.1054, 0.4169, 0.1054, 0.4461, 0.08638, 0.4461, 0.08638, 0.4461, 0.1054, 0.4461, 0.1054, 0.4461, 0.08638, 0.4461, 0.08638, 0.4461, 0.1054, 0.4461, 0.1054, 0.4461, 0.08638, 0.4461, 0.08638, 0.4461, 0.1054, 0.4461, 0.1054, 0.4461, 0.08638, 0.4461, 0.08638, 0.4461, 0.1054, 0.4461, 0.1054, 0.4169, 0.08638, 0.4169, 0.1054, 0.4169, 0.1261, 0.3963, 0.1552, 0.3963, 0.1759, 0.4169, 0.1759, 0.4461, 0.1552, 0.4667, 0.1261, 0.4667, 0.1054, 0.4461, 0.08638, 0.4752, 0.1054, 0.4752, 0.1054, 0.4169, 0.08638, 0.4169, 0.08638, 0.4169, 0.1054, 0.4169, 0.1054, 0.4752, 0.08638, 0.4752, 0.06575, 0.3963, 0.08638, 0.4169, 0.08638, 0.4461, 0.06575, 0.4667, 0.03658, 0.4667, 0.01595, 0.4461, 0.01595, 0.4169, 0.03658, 0.3963, 0.08638, 0.4169, 0.1054, 0.4169, 0.1054, 0.4752, 0.08638, 0.4752, 0.08638, 0.4169, 0.1054, 0.4169, 0.1054, 0.4461, 0.08638, 0.4461, 0.08638, 0.4461, 0.1054, 0.4461, 0.1054, 0.4461, 0.08638, 0.4461, 0.08638, 0.4461, 0.1054, 0.4461, 0.1054, 0.4461, 0.08638, 0.4461, 0.08638, 0.4461, 0.1054, 0.4461, 0.1054, 0.4461, 0.08638, 0.4461, 0.08638, 0.4461, 0.1054, 0.4461, 0.1054, 0.4169, 0.08638, 0.4169, 0.1054, 0.4169, 0.1261, 0.3963, 0.1552, 0.3963, 0.1759, 0.4169, 0.1759, 0.4461, 0.1552, 0.4667, 0.1261, 0.4667, 0.1054, 0.4461, 0.08638, 0.4752, 0.1054, 0.4752, 0.1054, 0.4169, 0.08638, 0.4169, 0.08638, 0.4169, 0.1054, 0.4169, 0.1054, 0.4752, 0.08638, 0.4752, 0.06575, 0.3963, 0.08638, 0.4169, 0.08638, 0.4461, 0.06575, 0.4667, 0.03658, 0.4667, 0.01595, 0.4461, 0.01595, 0.4169, 0.03658, 0.3963, 0.08638, 0.4169, 0.1054, 0.4169, 0.1054, 0.4752, 0.08638, 0.4752, 0.08638, 0.4169, 0.1054, 0.4169, 0.1054, 0.4461, 0.08638, 0.4461, 0.08638, 0.4461, 0.1054, 0.4461, 0.1054, 0.4461, 0.08638, 0.4461, 0.08638, 0.4461, 0.1054, 0.4461, 0.1054, 0.4461, 0.08638, 0.4461, 0.08638, 0.4461, 0.1054, 0.4461, 0.1054, 0.4461, 0.08638, 0.4461, 0.08638, 0.4461, 0.1054, 0.4461, 0.1054, 0.4169, 0.08638, 0.4169, 0.1054, 0.4169, 0.1261, 0.3963, 0.1552, 0.3963, 0.1759, 0.4169, 0.1759, 0.4461, 0.1552, 0.4667, 0.1261, 0.4667, 0.1054, 0.4461, 0.08638, 0.4752, 0.1054, 0.4752, 0.1054, 0.4169, 0.08638, 0.4169, 0.08638, 0.4169, 0.1054, 0.4169, 0.1054, 0.4752, 0.08638, 0.4752, 0.06575, 0.3963, 0.08638, 0.4169, 0.08638, 0.4461, 0.06575, 0.4667, 0.03658, 0.4667, 0.01595, 0.4461, 0.01595, 0.4169, 0.03658, 0.3963, 0.08638, 0.4169, 0.1054, 0.4169, 0.1054, 0.4752, 0.08638, 0.4752, 0.08638, 0.4169, 0.1054, 0.4169, 0.1054, 0.4461, 0.08638, 0.4461, 0.08638, 0.4461, 0.1054, 0.4461, 0.1054, 0.4461, 0.08638, 0.4461, 0.08638, 0.4461, 0.1054, 0.4461, 0.1054, 0.4461, 0.08638, 0.4461, 0.08638, 0.4461, 0.1054, 0.4461, 0.1054, 0.4461, 0.08638, 0.4461, 0.08638, 0.4461, 0.1054, 0.4461, 0.1054, 0.4169, 0.08638, 0.4169, 0.1054, 0.4169, 0.1261, 0.3963, 0.1552, 0.3963, 0.1759, 0.4169, 0.1759, 0.4461, 0.1552, 0.4667, 0.1261, 0.4667, 0.1054, 0.4461, 0.08638, 0.4752, 0.1054, 0.4752, 0.1054, 0.4169, 0.08638, 0.4169, 0.08638, 0.4169, 0.1054, 0.4169, 0.1054, 0.4752, 0.08638, 0.4752, 0.06575, 0.3963, 0.08638, 0.4169, 0.08638, 0.4461, 0.06575, 0.4667, 0.03658, 0.4667, 0.01595, 0.4461, 0.01595, 0.4169, 0.03658, 0.3963, 0.08638, 0.4169, 0.1054, 0.4169, 0.1054, 0.4752, 0.08638, 0.4752, 0.08638, 0.4169, 0.1054, 0.4169, 0.1054, 0.4461, 0.08638, 0.4461, 0.08638, 0.4461, 0.1054, 0.4461, 0.1054, 0.4461, 0.08638, 0.4461, 0.08638, 0.4461, 0.1054, 0.4461, 0.1054, 0.4461, 0.08638, 0.4461, 0.08638, 0.4461, 0.1054, 0.4461, 0.1054, 0.4461, 0.08638, 0.4461, 0.08638, 0.4461, 0.1054, 0.4461, 0.1054, 0.4169, 0.08638, 0.4169, 0.1054, 0.4169, 0.1261, 0.3963, 0.1552, 0.3963, 0.1759, 0.4169, 0.1759, 0.4461, 0.1552, 0.4667, 0.1261, 0.4667, 0.1054, 0.4461, 0.08638, 0.4752, 0.1054, 0.4752, 0.1054, 0.4169, 0.08638, 0.4169, 0.08638, 0.4169, 0.1054, 0.4169, 0.1054, 0.4752, 0.08638, 0.4752, 0.06575, 0.3963, 0.08638, 0.4169, 0.08638, 0.4461, 0.06575, 0.4667, 0.03658, 0.4667, 0.01595, 0.4461, 0.01595, 0.4169, 0.03658, 0.3963, 0.08638, 0.4169, 0.1054, 0.4169, 0.1054, 0.4752, 0.08638, 0.4752, 0.08638, 0.4169, 0.1054, 0.4169, 0.1054, 0.4461, 0.08638, 0.4461, 0.08638, 0.4461, 0.1054, 0.4461, 0.1054, 0.4461, 0.08638, 0.4461, 0.08638, 0.4461, 0.1054, 0.4461, 0.1054, 0.4461, 0.08638, 0.4461, 0.08638, 0.4461, 0.1054, 0.4461, 0.1054, 0.4461, 0.08638, 0.4461, 0.08638, 0.4461, 0.1054, 0.4461, 0.1054, 0.4169, 0.08638, 0.4169, 0.1054, 0.4169, 0.1261, 0.3963, 0.1552, 0.3963, 0.1759, 0.4169, 0.1759, 0.4461, 0.1552, 0.4667, 0.1261, 0.4667, 0.1054, 0.4461, 0.08638, 0.4752, 0.1054, 0.4752, 0.1054, 0.4169, 0.08638, 0.4169, 0.08638, 0.4169, 0.1054, 0.4169, 0.1054, 0.4752, 0.08638, 0.4752, 0.06575, 0.3963, 0.08638, 0.4169, 0.08638, 0.4461, 0.06575, 0.4667, 0.03658, 0.4667, 0.01595, 0.4461, 0.01595, 0.4169, 0.03658, 0.3963, 0.08638, 0.4169, 0.1054, 0.4169, 0.1054, 0.4752, 0.08638, 0.4752, 0.08638, 0.4169, 0.1054, 0.4169, 0.1054, 0.4461, 0.08638, 0.4461, 0.08638, 0.4461, 0.1054, 0.4461, 0.1054, 0.4461, 0.08638, 0.4461, 0.08638, 0.4461, 0.1054, 0.4461, 0.1054, 0.4461, 0.08638, 0.4461, 0.08638, 0.4461, 0.1054, 0.4461, 0.1054, 0.4461, 0.08638, 0.4461, 0.08638, 0.4461, 0.1054, 0.4461, 0.1054, 0.4169, 0.08638, 0.4169, 0.1054, 0.4169, 0.1261, 0.3963, 0.1552, 0.3963, 0.1759, 0.4169, 0.1759, 0.4461, 0.1552, 0.4667, 0.1261, 0.4667, 0.1054, 0.4461, 0.08638, 0.4752, 0.1054, 0.4752, 0.1054, 0.4169, 0.08638, 0.4169, 0.08638, 0.4169, 0.1054, 0.4169, 0.1054, 0.4752, 0.08638, 0.4752, 0.06575, 0.3963, 0.08638, 0.4169, 0.08638, 0.4461, 0.06575, 0.4667, 0.03658, 0.4667, 0.01595, 0.4461, 0.01595, 0.4169, 0.03658, 0.3963, 0.08638, 0.4169, 0.1054, 0.4169, 0.1054, 0.4752, 0.08638, 0.4752, 0.08638, 0.4169, 0.1054, 0.4169, 0.1054, 0.4461, 0.08638, 0.4461, 0.08638, 0.4461, 0.1054, 0.4461, 0.1054, 0.4461, 0.08638, 0.4461, 0.08638, 0.4461, 0.1054, 0.4461, 0.1054, 0.4461, 0.08638, 0.4461, 0.08638, 0.4461, 0.1054, 0.4461, 0.1054, 0.4461, 0.08638, 0.4461, 0.08638, 0.4461, 0.1054, 0.4461, 0.1054, 0.4169, 0.08638, 0.4169, 0.1054, 0.4169, 0.1261, 0.3963, 0.1552, 0.3963, 0.1759, 0.4169, 0.1759, 0.4461, 0.1552, 0.4667, 0.1261, 0.4667, 0.1054, 0.4461, 0.08638, 0.4752, 0.1054, 0.4752, 0.1054, 0.4169, 0.08638, 0.4169, 0.08638, 0.4169, 0.1054, 0.4169, 0.1054, 0.4752, 0.08638, 0.4752, 0.06575, 0.3963, 0.08638, 0.4169, 0.08638, 0.4461, 0.06575, 0.4667, 0.03658, 0.4667, 0.01595, 0.4461, 0.01595, 0.4169, 0.03658, 0.3963, 0.08638, 0.4169, 0.1054, 0.4169, 0.1054, 0.4752, 0.08638, 0.4752, 0.08638, 0.4169, 0.1054, 0.4169, 0.1054, 0.4461, 0.08638, 0.4461, 0.08638, 0.4461, 0.1054, 0.4461, 0.1054, 0.4461, 0.08638, 0.4461, 0.08638, 0.4461, 0.1054, 0.4461, 0.1054, 0.4461, 0.08638, 0.4461, 0.08638, 0.4461, 0.1054, 0.4461, 0.1054, 0.4461, 0.08638, 0.4461, 0.08638, 0.4461, 0.1054, 0.4461, 0.1054, 0.4169, 0.08638, 0.4169, 0.1054, 0.4169, 0.1261, 0.3963, 0.1552, 0.3963, 0.1759, 0.4169, 0.1759, 0.4461, 0.1552, 0.4667, 0.1261, 0.4667, 0.1054, 0.4461, 0.08638, 0.4752, 0.1054, 0.4752, 0.1054, 0.4169, 0.08638, 0.4169, 0.08638, 0.4169, 0.1054, 0.4169, 0.1054, 0.4752, 0.08638, 0.4752, 0.06575, 0.3963, 0.08638, 0.4169, 0.08638, 0.4461, 0.06575, 0.4667, 0.03658, 0.4667, 0.01595, 0.4461, 0.01595, 0.4169, 0.03658, 0.3963, 0.08638, 0.4169, 0.1054, 0.4169, 0.1054, 0.4752, 0.08638, 0.4752, 0.08638, 0.4169, 0.1054, 0.4169, 0.1054, 0.4461, 0.08638, 0.4461, 0.08638, 0.4461, 0.1054, 0.4461, 0.1054, 0.4461, 0.08638, 0.4461, 0.08638, 0.4461, 0.1054, 0.4461, 0.1054, 0.4461, 0.08638, 0.4461, 0.08638, 0.4461, 0.1054, 0.4461, 0.1054, 0.4461, 0.08638, 0.4461, 0.08638, 0.4461, 0.1054, 0.4461, 0.1054, 0.4169, 0.08638, 0.4169, 0.1054, 0.4169, 0.1261, 0.3963, 0.1552, 0.3963, 0.1759, 0.4169, 0.1759, 0.4461, 0.1552, 0.4667, 0.1261, 0.4667, 0.1054, 0.4461, 0.08638, 0.4752, 0.1054, 0.4752, 0.1054, 0.4169, 0.08638, 0.4169, 0.08638, 0.4169, 0.1054, 0.4169, 0.1054, 0.4752, 0.08638, 0.4752, 0.06575, 0.3963, 0.08638, 0.4169, 0.08638, 0.4461, 0.06575, 0.4667, 0.03658, 0.4667, 0.01595, 0.4461, 0.01595, 0.4169, 0.03658, 0.3963, 0.08638, 0.4169, 0.1054, 0.4169, 0.1054, 0.4752, 0.08638, 0.4752, 0.08638, 0.4169, 0.1054, 0.4169, 0.1054, 0.4461, 0.08638, 0.4461, 0.08638, 0.4461, 0.1054, 0.4461, 0.1054, 0.4461, 0.08638, 0.4461, 0.08638, 0.4461, 0.1054, 0.4461, 0.1054, 0.4461, 0.08638, 0.4461, 0.08638, 0.4461, 0.1054, 0.4461, 0.1054, 0.4461, 0.08638, 0.4461, 0.08638, 0.4461, 0.1054, 0.4461, 0.1054, 0.4169, 0.08638, 0.4169, 0.1054, 0.4169, 0.1261, 0.3963, 0.1552, 0.3963, 0.1759, 0.4169, 0.1759, 0.4461, 0.1552, 0.4667, 0.1261, 0.4667, 0.1054, 0.4461, 0.08638, 0.4752, 0.1054, 0.4752, 0.1054, 0.4169, 0.08638, 0.4169, 0.08638, 0.4169, 0.1054, 0.4169, 0.1054, 0.4752, 0.08638, 0.4752, 0.06575, 0.3963, 0.08638, 0.4169, 0.08638, 0.4461, 0.06575, 0.4667, 0.03658, 0.4667, 0.01595, 0.4461, 0.01595, 0.4169, 0.03658, 0.3963, 0.08638, 0.4169, 0.1054, 0.4169, 0.1054, 0.4752, 0.08638, 0.4752, 0.08638, 0.4169, 0.1054, 0.4169, 0.1054, 0.4461, 0.08638, 0.4461, 0.08638, 0.4461, 0.1054, 0.4461, 0.1054, 0.4461, 0.08638, 0.4461, 0.08638, 0.4461, 0.1054, 0.4461, 0.1054, 0.4461, 0.08638, 0.4461, 0.08638, 0.4461, 0.1054, 0.4461, 0.1054, 0.4461, 0.08638, 0.4461, 0.08638, 0.4461, 0.1054, 0.4461, 0.1054, 0.4169, 0.08638, 0.4169, 0.1054, 0.4169, 0.1261, 0.3963, 0.1552, 0.3963, 0.1759, 0.4169, 0.1759, 0.4461, 0.1552, 0.4667, 0.1261, 0.4667, 0.1054, 0.4461, 0.08638, 0.4752, 0.1054, 0.4752, 0.1054, 0.4169, 0.08638, 0.4169, 0.08638, 0.4169, 0.1054, 0.4169, 0.1054, 0.4752, 0.08638, 0.4752, 0.06575, 0.3963, 0.08638, 0.4169, 0.08638, 0.4461, 0.06575, 0.4667, 0.03658, 0.4667, 0.01595, 0.4461, 0.01595, 0.4169, 0.03658, 0.3963])
me_cubo.use_remesh_preserve_volume = False
me_cubo.use_remesh_preserve_attributes = False
me_cubo.use_mirror_vertex_groups = False
me_cubo.update()

# ---- objects
ob_lamp_003 = bpy.data.objects.new('Lamp.003', light_lamp_003)
ob_lamp_002 = bpy.data.objects.new('Lamp.002', light_lamp_002)
ob_lamp_001 = bpy.data.objects.new('Lamp.001', light_lamp_001)
ob_cubo = bpy.data.objects.new('Cubo', me_cubo)
ob_lamp = bpy.data.objects.new('Lamp', light_lamp)
ob_camera = bpy.data.objects.new('Camera', cam_camera)

# ---- transforms, parenting, visibility, modifiers, constraints
ob_lamp_003.location = (0.01901, 4.61, 5.905)
ob_lamp_003.rotation_euler = (0.6503, 0.05522, 3.423)
ob_lamp_003.lock_rotations_4d = False
ob_lamp_003.empty_display_type = 'ARROWS'
ob_lamp_003.color = (0.0, 0.0, 0.0, 0.0)
ob_lamp_003.lineart.crease_threshold = 0.0
ob_lamp_002.location = (-0.1158, -4.611, 5.905)
ob_lamp_002.rotation_euler = (0.6503, 0.05522, 3.423)
ob_lamp_002.lock_rotations_4d = False
ob_lamp_002.empty_display_type = 'ARROWS'
ob_lamp_002.color = (0.0, 0.0, 0.0, 0.0)
ob_lamp_002.lineart.crease_threshold = 0.0
ob_lamp_001.location = (-5.145, -0.0005529, 5.904)
ob_lamp_001.rotation_euler = (0.6503, 0.05522, 1.866)
ob_lamp_001.lock_rotations_4d = False
ob_lamp_001.empty_display_type = 'ARROWS'
ob_lamp_001.color = (0.0, 0.0, 0.0, 0.0)
ob_lamp_001.lineart.crease_threshold = 0.0
ob_cubo.location = (0.0, 0.0, 0.0)
ob_cubo.rotation_euler = (0.0, -0.0, 3.142)
ob_cubo.lineart.crease_threshold = 0.0
ob_lamp.location = (4.076, -0.0005529, 5.904)
ob_lamp.rotation_euler = (0.6503, 0.05522, 1.866)
ob_lamp.lock_rotations_4d = False
ob_lamp.empty_display_type = 'ARROWS'
ob_lamp.color = (0.0, 0.0, 0.0, 0.0)
ob_lamp.lineart.crease_threshold = 0.0
ob_camera.location = (0.1033, 7.6, 5.344)
ob_camera.rotation_euler = (1.109, 0.01082, 3.092)
ob_camera.lock_rotations_4d = False
ob_camera.empty_display_type = 'ARROWS'
ob_camera.color = (0.0, 0.0, 0.0, 0.0)
ob_camera.display_type = 'WIRE'
ob_camera.lineart.crease_threshold = 0.0

# ---- collection membership
col_collection_1.objects.link(ob_lamp_003)
col_collection_1.objects.link(ob_lamp_002)
col_collection_1.objects.link(ob_lamp_001)
col_collection_1.objects.link(ob_cubo)
col_collection_1.objects.link(ob_lamp)
col_collection_1.objects.link(ob_camera)

# ---- scene / render settings (as saved in the file)
scene.camera = ob_camera
scene.frame_start = 1; scene.frame_end = 250; scene.frame_set(1)
scene.render.engine = 'BLENDER_EEVEE_NEXT'
scene.render.resolution_percentage = 50
scene.render.dither_intensity = 0.0
scene.cycles.use_denoising = False
scene.cycles.samples = 10
scene.cycles.sampling_pattern = 'TABULATED_SOBOL'
scene.cycles.light_sampling_threshold = 0.0
scene.cycles.use_adaptive_sampling = False
scene.cycles.use_light_tree = False
scene.cycles.blur_glossy = 0.0
scene.cycles.pixel_filter_type = 'GAUSSIAN'
scene.cycles.sample_clamp_indirect = 0.0
scene.view_settings.view_transform = 'Standard'
bpy.context.view_layer.update()
